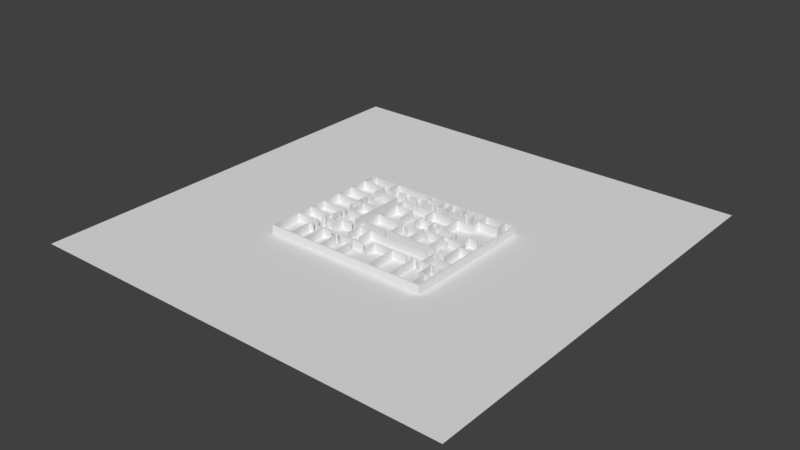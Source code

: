 # Source: OfficeFloorPlan_standardized.blend  (saved by Blender 2.79.0; exported with 4.5.12 LTS)
import bpy
from mathutils import Matrix  # noqa: F401  (used for matrix-valued properties, if any)

bpy.ops.wm.read_factory_settings(use_empty=True)
scene = bpy.context.scene
scene.name = 'Scene'

# ---- collections
col_collection_1 = bpy.data.collections.new('Collection 1'); scene.collection.children.link(col_collection_1)

# ---- world
world_world = bpy.data.worlds.new('World'); scene.world = world_world
world_world.color = (0.05088, 0.05088, 0.05088)
world_world.use_sun_shadow = False
world_world.sun_shadow_jitter_overblur = 0.0
world_world.cycles.sampling_method = 'MANUAL'

# ---- meshes
me_cube = bpy.data.meshes.new('Cube')
me_cube.from_pydata([(-100.0, -100.0, -0.04), (-100.0, -100.0, 0.0), (-100.0, 100.0, -0.04), (-100.0, 100.0, 0.0), (100.0, -100.0, -0.04), (100.0, -100.0, 0.0), (100.0, 100.0, -0.04), (100.0, 100.0, 0.0)], [], [(0, 1, 3, 2), (2, 3, 7, 6), (6, 7, 5, 4), (4, 5, 1, 0), (2, 6, 4, 0), (7, 3, 1, 5)])
me_cube.use_remesh_preserve_volume = False
me_cube.use_remesh_preserve_attributes = False
me_cube.use_mirror_vertex_groups = False
me_cube.update()
me_plane = bpy.data.meshes.new('Plane')
me_plane.from_pydata([(-37.89, -36.32, -0.02354), (-37.15, -36.18, 7.065e-05), (-37.69, -35.68, 7.065e-05), (-37.15, -35.68, 7.065e-05), (-37.69, -31.0, 7.065e-05), (-37.22, -31.0, 7.065e-05), (-37.69, -28.53, 7.065e-05), (-37.22, -28.53, 7.065e-05), (-37.69, -21.45, 7.065e-05), (-37.22, -21.45, 7.065e-05), (-37.69, -21.03, 7.065e-05), (-37.22, -21.03, 7.065e-05), (-37.69, -13.92, 7.065e-05), (-37.22, -13.92, 7.065e-05), (-37.69, -13.52, 7.065e-05), (-37.22, -13.52, 7.065e-05), (-37.69, -6.147, 7.065e-05), (-37.22, -6.147, 7.065e-05), (-37.69, -5.77, 7.065e-05), (-37.22, -5.77, 7.065e-05), (-37.69, 2.746, 7.065e-05), (-37.22, 2.746, 7.065e-05), (-37.69, 3.138, 7.065e-05), (-37.22, 3.138, 7.065e-05), (-37.69, 11.13, 7.065e-05), (-37.22, 11.13, 7.065e-05), (-37.69, 11.51, 7.065e-05), (-37.22, 11.51, 7.065e-05), (-37.69, 20.13, 7.065e-05), (-37.22, 20.13, 7.065e-05), (-37.69, 20.56, 7.065e-05), (-37.22, 20.56, 7.065e-05), (-37.69, 26.13, 7.065e-05), (-37.22, 26.13, 7.065e-05), (-37.89, 26.47, -0.02354), (-37.22, 26.53, 7.065e-05), (-36.06, 26.06, 7.065e-05), (-36.05, 26.53, 7.065e-05), (-35.68, 26.06, 7.065e-05), (-35.69, 26.53, 7.065e-05), (-22.5, 26.13, 7.065e-05), (-22.5, 26.53, 7.065e-05), (-22.06, 26.13, 7.065e-05), (-22.06, 26.53, 7.065e-05), (-3.804, 26.13, 7.065e-05), (-3.804, 26.53, 7.065e-05), (-3.253, 26.13, 7.065e-05), (-3.253, 26.53, 7.065e-05), (3.265, 26.13, 7.065e-05), (3.265, 26.53, 7.065e-05), (3.816, 26.13, 7.065e-05), (3.816, 26.53, 7.065e-05), (7.426, 26.13, 7.065e-05), (7.426, 26.53, 7.065e-05), (7.928, 26.13, 7.065e-05), (7.928, 26.53, 7.065e-05), (14.97, 26.13, 7.065e-05), (14.97, 26.53, 7.065e-05), (15.45, 26.13, 7.065e-05), (15.45, 26.53, 7.065e-05), (17.28, 26.13, 7.065e-05), (17.28, 26.53, 7.065e-05), (17.68, 26.13, 7.065e-05), (17.68, 26.53, 7.065e-05), (24.85, 26.13, 7.065e-05), (24.85, 26.53, 7.065e-05), (25.43, 26.13, 7.065e-05), (25.43, 26.53, 7.065e-05), (34.26, 26.1, 7.065e-05), (34.25, 26.53, 7.065e-05), (34.85, 26.1, 7.065e-05), (34.83, 26.53, 7.065e-05), (38.71, 26.13, 7.065e-05), (38.71, 26.53, 7.065e-05), (39.34, 26.13, 7.065e-05), (39.37, 26.47, -0.00302), (38.71, 20.27, 7.065e-05), (39.34, 20.27, 7.065e-05), (38.71, 19.92, 7.065e-05), (39.34, 19.92, 7.065e-05), (38.84, 6.411, 7.065e-05), (39.47, 6.411, 7.065e-05), (38.84, 5.99, 7.065e-05), (39.47, 5.99, 7.065e-05), (38.84, -2.192, 7.065e-05), (39.47, -2.192, 7.065e-05), (38.83, -2.772, 7.065e-05), (39.46, -2.772, 7.065e-05), (38.9, -15.51, 7.065e-05), (39.53, -15.51, 7.065e-05), (38.9, -16.0, 7.065e-05), (39.53, -16.0, 7.065e-05), (38.9, -20.98, 7.065e-05), (39.53, -20.98, 7.065e-05), (38.9, -21.54, 7.065e-05), (39.53, -21.54, 7.065e-05), (38.9, -27.78, 7.065e-05), (39.53, -27.78, 7.065e-05), (38.9, -28.36, 7.065e-05), (39.53, -28.36, 7.065e-05), (38.9, -35.68, 7.065e-05), (39.53, -35.7, 7.065e-05), (38.9, -36.24, 7.065e-05), (39.53, -36.36, -0.004665), (35.88, -35.71, 7.065e-05), (35.88, -36.27, 7.065e-05), (35.43, -35.71, 7.065e-05), (35.43, -36.27, 7.065e-05), (24.96, -35.71, 7.065e-05), (24.96, -36.27, 7.065e-05), (24.61, -35.71, 7.065e-05), (24.61, -36.27, 7.065e-05), (14.27, -35.71, 7.065e-05), (14.27, -36.27, 7.065e-05), (13.85, -35.7, 7.065e-05), (13.85, -36.25, 7.065e-05), (-2.894, -35.7, 7.065e-05), (-2.894, -36.25, 7.065e-05), (-3.294, -35.7, 7.065e-05), (-3.294, -36.25, 7.065e-05), (-11.44, -35.7, 7.065e-05), (-11.44, -36.25, 7.065e-05), (-11.84, -35.7, 7.065e-05), (-11.84, -36.25, 7.065e-05), (-19.92, -35.7, 7.065e-05), (-19.92, -36.25, 7.065e-05), (-20.34, -35.7, 7.065e-05), (-20.34, -36.25, 7.065e-05), (-27.49, -35.7, 7.065e-05), (-27.49, -36.25, 7.065e-05), (-27.89, -35.7, 7.065e-05), (-27.89, -36.25, 7.065e-05), (-26.7, -21.03, 7.065e-05), (-26.7, -21.45, 7.065e-05), (-26.33, -21.03, 7.065e-05), (-26.33, -21.45, 7.065e-05), (-26.7, -20.63, 7.065e-05), (-26.33, -20.63, 7.065e-05), (-26.7, -21.89, 7.065e-05), (-26.33, -21.89, 7.065e-05), (-26.72, -13.92, 7.065e-05), (-26.72, -13.52, 7.065e-05), (-26.33, -13.92, 7.065e-05), (-26.33, -13.52, 7.065e-05), (-25.53, -13.92, 7.065e-05), (-25.53, -13.52, 7.065e-05), (-25.17, -13.92, 7.065e-05), (-25.17, -13.52, 7.065e-05), (-23.37, -13.92, 7.065e-05), (-23.37, -13.52, 7.065e-05), (-22.99, -13.92, 7.065e-05), (-22.99, -13.52, 7.065e-05), (-23.37, -14.26, 7.065e-05), (-22.9, -14.23, 7.065e-05), (-23.37, -14.55, 7.065e-05), (-23.02, -14.52, 7.065e-05), (-23.37, -16.29, 7.065e-05), (-22.99, -16.29, 7.065e-05), (-23.37, -16.51, 7.065e-05), (-22.99, -16.51, 7.065e-05), (-21.63, -16.29, 7.065e-05), (-21.63, -16.51, 7.065e-05), (-21.31, -16.27, 7.065e-05), (-21.31, -16.49, 7.065e-05), (-21.63, -14.5, 7.065e-05), (-21.31, -14.49, 7.065e-05), (-21.63, -14.21, 7.065e-05), (-21.31, -14.2, 7.065e-05), (-26.72, -17.33, 7.065e-05), (-26.33, -17.33, 7.065e-05), (-26.72, -17.74, 7.065e-05), (-26.33, -17.74, 7.065e-05), (-26.72, -18.59, 7.065e-05), (-26.33, -18.59, 7.065e-05), (-25.67, -17.33, 7.065e-05), (-25.67, -17.74, 7.065e-05), (-22.61, -16.51, 7.065e-05), (-22.61, -16.29, 7.065e-05), (-22.35, -16.51, 7.065e-05), (-22.35, -16.29, 7.065e-05), (-22.61, -17.36, 7.065e-05), (-22.35, -17.36, 7.065e-05), (-22.61, -17.71, 7.065e-05), (-22.35, -17.71, 7.065e-05), (-21.44, -17.36, 7.065e-05), (-21.44, -17.71, 7.065e-05), (-23.95, -17.36, 7.065e-05), (-23.95, -17.71, 7.065e-05), (-25.57, -8.396, 7.065e-05), (-25.21, -8.396, 7.065e-05), (-25.63, -6.147, 7.065e-05), (-25.63, -5.77, 7.065e-05), (-25.21, -6.147, 7.065e-05), (-25.21, -5.77, 7.065e-05), (-25.63, -5.378, 7.065e-05), (-25.21, -5.378, 7.065e-05), (-25.63, -6.408, 7.065e-05), (-25.21, -6.408, 7.065e-05), (-26.22, 2.746, 7.065e-05), (-26.22, 3.138, 7.065e-05), (-25.93, 2.746, 7.065e-05), (-25.93, 3.138, 7.065e-05), (-25.63, 2.746, 7.065e-05), (-25.63, 3.138, 7.065e-05), (-25.27, 2.746, 7.065e-05), (-25.27, 3.138, 7.065e-05), (-23.5, 2.746, 7.065e-05), (-23.5, 3.138, 7.065e-05), (-23.31, 2.746, 7.065e-05), (-23.31, 3.138, 7.065e-05), (-21.65, 2.746, 7.065e-05), (-21.65, 3.138, 7.065e-05), (-21.45, 2.746, 7.065e-05), (-21.45, 3.138, 7.065e-05), (-15.21, 2.746, 7.065e-05), (-15.21, 3.138, 7.065e-05), (-14.82, 2.746, 7.065e-05), (-14.82, 3.138, 7.065e-05), (-14.82, 2.942, 7.065e-05), (-15.21, 15.2, 7.065e-05), (-14.82, 15.2, 7.065e-05), (-15.21, 15.55, 7.065e-05), (-14.82, 15.55, 7.065e-05), (-16.28, 15.2, 7.065e-05), (-16.28, 15.55, 7.065e-05), (-18.55, 15.2, 7.065e-05), (-18.55, 15.55, 7.065e-05), (-23.2, 15.2, 7.065e-05), (-23.2, 15.55, 7.065e-05), (-26.3, 11.13, 7.065e-05), (-26.3, 11.51, 7.065e-05), (-25.99, 11.13, 7.065e-05), (-25.99, 11.51, 7.065e-05), (-26.3, 11.99, 7.065e-05), (-25.99, 11.99, 7.065e-05), (-26.3, 10.76, 7.065e-05), (-25.99, 10.76, 7.065e-05), (-26.22, 8.892, 7.065e-05), (-25.93, 8.892, 7.065e-05), (-36.07, 20.13, 7.065e-05), (-36.07, 20.56, 7.065e-05), (-35.67, 20.13, 7.065e-05), (-35.67, 20.56, 7.065e-05), (-26.3, 20.13, 7.065e-05), (-26.3, 20.56, 7.065e-05), (-25.93, 20.13, 7.065e-05), (-25.93, 20.56, 7.065e-05), (-26.3, 15.5, 7.065e-05), (-25.93, 15.5, 7.065e-05), (-26.29, 15.1, 7.065e-05), (-25.92, 15.1, 7.065e-05), (-26.29, 13.88, 7.065e-05), (-25.92, 13.88, 7.065e-05), (-23.24, 26.53, 7.065e-05), (-23.24, 26.12, 7.065e-05), (-23.59, 26.53, 7.065e-05), (-23.59, 26.12, 7.065e-05), (-23.24, 20.02, 7.065e-05), (-23.59, 20.02, 7.065e-05), (-23.24, 19.66, 7.065e-05), (-23.59, 19.65, 7.065e-05), (-22.21, 20.02, 7.065e-05), (-22.21, 19.66, 7.065e-05), (-21.97, 20.02, 7.065e-05), (-21.97, 19.66, 7.065e-05), (-20.78, 20.02, 7.065e-05), (-20.78, 19.66, 7.065e-05), (-20.47, 20.02, 7.065e-05), (-20.47, 19.66, 7.065e-05), (-22.5, 21.08, 7.065e-05), (-22.06, 21.08, 7.065e-05), (-22.5, 20.64, 7.065e-05), (-22.06, 20.64, 7.065e-05), (-21.86, 21.08, 7.065e-05), (-21.86, 20.64, 7.065e-05), (-20.81, 21.08, 7.065e-05), (-20.81, 20.64, 7.065e-05), (-20.59, 21.08, 7.065e-05), (-20.59, 20.64, 7.065e-05), (-20.3, 21.08, 7.065e-05), (-20.3, 20.64, 7.065e-05), (-17.79, 21.08, 7.065e-05), (-17.79, 20.64, 7.065e-05), (-13.98, 21.08, 7.065e-05), (-13.98, 20.64, 7.065e-05), (-11.68, 21.08, 7.065e-05), (-11.68, 20.64, 7.065e-05), (-7.864, 21.08, 7.065e-05), (-7.864, 20.64, 7.065e-05), (-5.362, 21.08, 7.065e-05), (-5.362, 20.64, 7.065e-05), (-3.669, 21.08, 7.065e-05), (-3.669, 20.64, 7.065e-05), (-3.185, 21.08, 7.065e-05), (-3.185, 20.64, 7.065e-05), (-3.715, 22.87, 7.065e-05), (-3.209, 22.87, 7.065e-05), (-3.728, 23.27, 7.065e-05), (-3.215, 23.27, 7.065e-05), (3.265, 23.37, 7.065e-05), (3.816, 23.37, 7.065e-05), (3.265, 22.87, 7.065e-05), (3.816, 22.87, 7.065e-05), (3.265, 20.63, 7.065e-05), (3.816, 20.63, 7.065e-05), (3.253, 20.31, 7.065e-05), (3.804, 20.31, 7.065e-05), (3.253, 19.9, 7.065e-05), (3.804, 19.9, 7.065e-05), (-3.669, 20.27, 7.065e-05), (-3.185, 20.27, 7.065e-05), (-3.669, 20.08, 7.065e-05), (-3.185, 20.08, 7.065e-05), (-3.669, 19.71, 7.065e-05), (-3.185, 19.71, 7.065e-05), (0.3688, 20.08, 7.065e-05), (0.3688, 19.71, 7.065e-05), (3.253, 20.09, 7.065e-05), (3.804, 20.09, 7.065e-05), (2.092, 19.9, 7.065e-05), (2.092, 20.09, 7.065e-05), (6.017, 20.63, 7.065e-05), (6.005, 20.31, 7.065e-05), (6.404, 20.63, 7.065e-05), (6.391, 20.31, 7.065e-05), (6.017, 20.93, 7.065e-05), (6.404, 20.93, 7.065e-05), (7.54, 20.63, 7.065e-05), (7.54, 20.93, 7.065e-05), (7.999, 20.63, 7.065e-05), (7.999, 20.93, 7.065e-05), (7.54, 20.19, 7.065e-05), (7.999, 20.19, 7.065e-05), (7.54, 19.83, 7.065e-05), (7.999, 19.83, 7.065e-05), (8.326, 20.19, 7.065e-05), (8.326, 19.83, 7.065e-05), (14.97, 22.49, 7.065e-05), (15.45, 22.49, 7.065e-05), (14.97, 22.12, 7.065e-05), (15.45, 22.12, 7.065e-05), (14.42, 22.49, 7.065e-05), (14.42, 22.12, 7.065e-05), (14.11, 22.49, 7.065e-05), (14.11, 22.12, 7.065e-05), (14.4, 20.24, 7.065e-05), (14.1, 20.24, 7.065e-05), (14.4, 19.89, 7.065e-05), (14.1, 19.89, 7.065e-05), (10.06, 20.24, 7.065e-05), (10.06, 19.89, 7.065e-05), (16.83, 20.24, 7.065e-05), (16.83, 19.89, 7.065e-05), (17.16, 20.24, 7.065e-05), (17.16, 19.89, 7.065e-05), (18.62, 20.24, 7.065e-05), (18.62, 19.89, 7.065e-05), (17.28, 24.63, 7.065e-05), (17.68, 24.63, 7.065e-05), (17.28, 24.34, 7.065e-05), (17.68, 24.34, 7.065e-05), (17.28, 22.44, 7.065e-05), (17.68, 22.44, 7.065e-05), (17.28, 22.15, 7.065e-05), (17.68, 22.15, 7.065e-05), (17.13, 22.44, 7.065e-05), (17.13, 22.15, 7.065e-05), (16.81, 22.44, 7.065e-05), (16.81, 22.15, 7.065e-05), (20.85, 22.5, 7.065e-05), (20.85, 22.21, 7.065e-05), (21.32, 22.5, 7.065e-05), (21.32, 22.21, 7.065e-05), (20.85, 20.34, 7.065e-05), (21.32, 20.34, 7.065e-05), (20.85, 19.94, 7.065e-05), (21.32, 19.94, 7.065e-05), (20.59, 20.34, 7.065e-05), (20.59, 19.94, 7.065e-05), (21.78, 20.34, 7.065e-05), (21.78, 19.94, 7.065e-05), (14.97, 24.13, 7.065e-05), (15.45, 24.13, 7.065e-05), (15.45, 24.44, 7.065e-05), (14.97, 24.44, 7.065e-05), (11.71, 24.13, 7.065e-05), (11.71, 24.44, 7.065e-05), (11.39, 24.13, 7.065e-05), (11.39, 24.44, 7.065e-05), (11.71, 24.64, 7.065e-05), (11.39, 24.64, 7.065e-05), (11.71, 23.81, 7.065e-05), (11.39, 23.81, 7.065e-05), (11.44, 22.49, 7.065e-05), (11.44, 22.12, 7.065e-05), (21.04, 24.63, 7.065e-05), (21.04, 24.34, 7.065e-05), (21.37, 24.63, 7.065e-05), (21.37, 24.34, 7.065e-05), (21.04, 24.94, 7.065e-05), (21.37, 24.94, 7.065e-05), (20.94, 24.02, 7.065e-05), (21.27, 24.02, 7.065e-05), (24.84, 20.54, 7.065e-05), (25.41, 20.54, 7.065e-05), (24.85, 20.2, 7.065e-05), (25.41, 20.2, 7.065e-05), (24.85, 19.91, 7.065e-05), (25.41, 19.91, 7.065e-05), (23.53, 20.2, 7.065e-05), (23.53, 19.91, 7.065e-05), (34.3, 20.54, 7.065e-05), (34.3, 19.91, 7.065e-05), (34.9, 20.54, 7.065e-05), (34.9, 19.91, 7.065e-05), (35.19, 19.91, 7.065e-05), (35.19, 20.54, 7.065e-05), (37.15, 20.27, 7.065e-05), (37.15, 19.92, 7.065e-05), (24.58, 20.2, 7.065e-05), (24.58, 19.91, 7.065e-05), (25.1, 26.53, 7.065e-05), (25.1, 19.91, 7.065e-05), (25.41, 18.79, 7.065e-05), (25.1, 18.79, 7.065e-05), (25.41, 16.82, 7.065e-05), (25.1, 16.82, 7.065e-05), (25.37, 15.87, 7.065e-05), (25.05, 15.87, 7.065e-05), (25.37, 15.5, 7.065e-05), (25.05, 15.5, 7.065e-05), (18.25, 15.87, 7.065e-05), (18.25, 15.5, 7.065e-05), (17.87, 15.87, 7.065e-05), (17.87, 15.5, 7.065e-05), (17.44, 15.87, 7.065e-05), (17.44, 15.5, 7.065e-05), (15.44, 15.87, 7.065e-05), (15.44, 15.5, 7.065e-05), (5.523, 15.87, 7.065e-05), (5.523, 15.5, 7.065e-05), (5.112, 15.87, 7.065e-05), (5.112, 15.5, 7.065e-05), (-5.212, 15.87, 7.065e-05), (-5.212, 15.5, 7.065e-05), (-8.73, 15.87, 7.065e-05), (-8.73, 15.5, 7.065e-05), (-10.51, 15.87, 7.065e-05), (-10.51, 15.5, 7.065e-05), (-10.87, 15.87, 7.065e-05), (-10.87, 15.5, 7.065e-05), (-10.51, 10.54, 7.065e-05), (-10.87, 10.54, 7.065e-05), (-10.52, 10.23, 7.065e-05), (-10.89, 10.23, 7.065e-05), (-10.54, -0.7849, 7.065e-05), (-10.91, -0.7849, 7.065e-05), (-10.54, -1.184, 7.065e-05), (-10.91, -1.184, 7.065e-05), (-10.54, -9.634, 7.065e-05), (-10.91, -9.634, 7.065e-05), (-10.54, -10.06, 7.065e-05), (-10.91, -10.06, 7.065e-05), (0.4214, -9.634, 7.065e-05), (0.4214, -10.06, 7.065e-05), (2.477, -9.634, 7.065e-05), (2.477, -10.06, 7.065e-05), (2.755, -9.634, 7.065e-05), (2.755, -10.06, 7.065e-05), (3.045, -9.634, 7.065e-05), (3.045, -10.06, 7.065e-05), (12.16, -9.56, 7.065e-05), (12.16, -9.983, 7.065e-05), (12.56, -9.55, 7.065e-05), (12.56, -9.973, 7.065e-05), (22.4, -9.538, 7.065e-05), (22.4, -9.961, 7.065e-05), (22.77, -9.538, 7.065e-05), (22.77, -9.961, 7.065e-05), (26.2, -9.513, 7.065e-05), (26.2, -9.937, 7.065e-05), (28.28, -9.513, 7.065e-05), (28.28, -9.937, 7.065e-05), (32.7, -9.513, 7.065e-05), (32.7, -9.937, 7.065e-05), (33.19, -9.513, 7.065e-05), (33.19, -9.937, 7.065e-05), (32.7, -2.794, 7.065e-05), (33.19, -2.794, 7.065e-05), (32.7, -2.25, 7.065e-05), (33.19, -2.25, 7.065e-05), (32.7, 0.1984, 7.065e-05), (33.19, 0.1984, 7.065e-05), (32.7, 0.6014, 7.065e-05), (33.19, 0.6014, 7.065e-05), (30.99, 0.1984, 7.065e-05), (30.99, 0.6014, 7.065e-05), (30.7, 0.1984, 7.065e-05), (30.7, 0.6014, 7.065e-05), (25.34, 0.1984, 7.065e-05), (25.34, 0.6062, 7.065e-05), (25.03, 0.1984, 7.065e-05), (25.01, 0.6062, 7.065e-05), (24.83, 0.1984, 7.065e-05), (24.83, 0.6014, 7.065e-05), (30.99, 5.911, 7.065e-05), (30.7, 5.911, 7.065e-05), (30.99, 6.314, 7.065e-05), (30.7, 6.314, 7.065e-05), (35.12, 5.911, 7.065e-05), (35.12, 6.314, 7.065e-05), (37.17, 6.411, 7.065e-05), (37.17, 5.99, 7.065e-05), (32.7, -12.99, 7.065e-05), (33.19, -12.99, 7.065e-05), (33.22, -15.48, 7.065e-05), (33.22, -15.97, 7.065e-05), (32.69, -15.48, 7.065e-05), (32.69, -15.97, 7.065e-05), (33.19, -15.05, 7.065e-05), (32.66, -15.05, 7.065e-05), (36.98, -20.98, 7.065e-05), (36.98, -21.54, 7.065e-05), (34.17, -20.98, 7.065e-05), (34.17, -21.54, 7.065e-05), (33.53, -20.98, 7.065e-05), (33.53, -21.54, 7.065e-05), (32.98, -20.98, 7.065e-05), (32.98, -21.43, 7.065e-05), (33.53, -27.86, 7.065e-05), (32.98, -27.86, 7.065e-05), (33.51, -28.4, 7.065e-05), (32.96, -28.4, 7.065e-05), (35.87, -27.83, 7.065e-05), (35.85, -28.38, 7.065e-05), (35.4, -27.84, 7.065e-05), (35.38, -28.39, 7.065e-05), (35.85, -28.38, 7.065e-05), (35.38, -28.39, 7.065e-05), (24.96, -21.43, 7.065e-05), (24.61, -21.43, 7.065e-05), (24.96, -21.06, 7.065e-05), (24.61, -21.06, 7.065e-05), (25.78, -21.43, 7.065e-05), (25.78, -21.06, 7.065e-05), (27.7, -21.43, 7.065e-05), (27.7, -21.06, 7.065e-05), (28.23, -21.43, 7.065e-05), (28.23, -21.06, 7.065e-05), (28.55, -21.43, 7.065e-05), (28.55, -21.06, 7.065e-05), (28.23, -14.07, 7.065e-05), (28.55, -14.07, 7.065e-05), (28.23, -13.8, 7.065e-05), (28.55, -13.8, 7.065e-05), (27.86, -14.07, 7.065e-05), (27.86, -13.8, 7.065e-05), (25.91, -14.07, 7.065e-05), (25.91, -13.8, 7.065e-05), (14.1, -14.35, 7.065e-05), (14.1, -14.08, 7.065e-05), (13.7, -14.35, 7.065e-05), (13.7, -14.08, 7.065e-05), (-3.248, -14.35, 7.065e-05), (-3.248, -14.08, 7.065e-05), (-3.661, -14.35, 7.065e-05), (-3.661, -14.08, 7.065e-05), (-9.273, -14.35, 7.065e-05), (-9.273, -14.08, 7.065e-05), (-9.696, -14.35, 7.065e-05), (-9.696, -14.08, 7.065e-05), (-11.57, -14.35, 7.065e-05), (-11.57, -14.08, 7.065e-05), (-19.46, -14.49, 7.065e-05), (-19.46, -14.2, 7.065e-05), (-19.07, -14.49, 7.065e-05), (-19.07, -14.2, 7.065e-05), (-15.03, -14.49, 7.065e-05), (-15.03, -14.2, 7.065e-05), (-14.71, -14.49, 7.065e-05), (-14.71, -14.2, 7.065e-05), (-13.68, -14.49, 7.065e-05), (-13.68, -14.2, 7.065e-05), (-15.03, -13.1, 7.065e-05), (-14.71, -13.1, 7.065e-05), (-19.46, -17.28, 7.065e-05), (-19.07, -17.28, 7.065e-05), (-19.48, -17.67, 7.065e-05), (-19.09, -17.67, 7.065e-05), (-19.8, -17.28, 7.065e-05), (-19.81, -17.67, 7.065e-05), (-15.21, -5.521, 7.065e-05), (-14.82, -5.521, 7.065e-05), (-15.21, -5.842, 7.065e-05), (-14.82, -5.842, 7.065e-05), (-15.12, -11.1, 7.065e-05), (-14.72, -11.1, 7.065e-05), (-22.78, -5.511, 7.065e-05), (-22.77, -5.832, 7.065e-05), (-25.63, 2.256, 7.065e-05), (-25.27, 2.256, 7.065e-05), (-22.89, 2.746, 7.065e-05), (-22.89, 3.138, 7.065e-05), (-22.57, 2.746, 7.065e-05), (-22.57, 3.138, 7.065e-05), (-22.89, 0.1504, 7.065e-05), (-22.57, 0.1504, 7.065e-05), (-22.89, -0.1364, 7.065e-05), (-22.57, -0.1364, 7.065e-05), (-22.89, -2.739, 7.065e-05), (-22.57, -2.739, 7.065e-05), (-22.89, -3.026, 7.065e-05), (-22.57, -3.026, 7.065e-05), (-22.89, -3.334, 7.065e-05), (-22.57, -3.334, 7.065e-05), (-25.26, 0.1714, 7.065e-05), (-25.26, -0.1155, 7.065e-05), (-25.55, 0.1714, 7.065e-05), (-25.55, -0.1155, 7.065e-05), (-25.26, 0.7311, 7.065e-05), (-25.55, 0.7311, 7.065e-05), (-25.27, -2.706, 7.065e-05), (-25.55, -2.706, 7.065e-05), (-25.27, -3.015, 7.065e-05), (-25.55, -3.015, 7.065e-05), (-25.27, -3.458, 7.065e-05), (-25.55, -3.458, 7.065e-05), (-24.81, -2.706, 7.065e-05), (-24.81, -3.015, 7.065e-05), (-23.15, -2.739, 7.065e-05), (-23.15, -3.026, 7.065e-05), (-9.273, -21.55, 7.065e-05), (-9.696, -21.55, 7.065e-05), (-27.49, -25.0, 7.065e-05), (-27.89, -25.0, 7.065e-05), (-27.49, -24.54, 7.065e-05), (-27.89, -24.54, 7.065e-05), (-26.7, -25.0, 7.065e-05), (-26.7, -24.54, 7.065e-05), (-26.28, -25.0, 7.065e-05), (-26.28, -24.54, 7.065e-05), (-25.65, -24.98, 7.065e-05), (-25.65, -24.52, 7.065e-05), (-26.7, -24.0, 7.065e-05), (-26.28, -24.0, 7.065e-05), (-23.67, -24.98, 7.065e-05), (-23.67, -24.52, 7.065e-05), (-20.37, -24.98, 7.065e-05), (-20.37, -24.52, 7.065e-05), (-19.95, -24.98, 7.065e-05), (-19.95, -24.52, 7.065e-05), (-15.5, -24.98, 7.065e-05), (-15.5, -24.52, 7.065e-05), (-13.43, -24.98, 7.065e-05), (-13.43, -24.52, 7.065e-05), (-12.95, -24.98, 7.065e-05), (-12.95, -24.52, 7.065e-05), (-12.58, -24.98, 7.065e-05), (-12.58, -24.52, 7.065e-05), (-12.14, -24.98, 7.065e-05), (-12.14, -24.52, 7.065e-05), (-10.05, -24.98, 7.065e-05), (-10.05, -24.52, 7.065e-05), (-9.631, -24.98, 7.065e-05), (-9.631, -24.52, 7.065e-05), (-9.297, -24.98, 7.065e-05), (-9.297, -24.52, 7.065e-05), (-3.614, -24.81, 7.065e-05), (-3.614, -24.35, 7.065e-05), (-3.05, -24.81, 7.065e-05), (-3.05, -24.35, 7.065e-05), (1.65, -24.81, 7.065e-05), (1.65, -24.35, 7.065e-05), (-3.614, -23.48, 7.065e-05), (-3.05, -23.48, 7.065e-05), (-3.248, -21.46, 7.065e-05), (-3.661, -21.46, 7.065e-05), (-12.87, -27.26, 7.065e-05), (-12.49, -27.26, 7.065e-05), (-12.87, -27.82, 7.065e-05), (-12.49, -27.82, 7.065e-05), (-11.97, -27.24, 7.065e-05), (-11.97, -27.8, 7.065e-05), (-11.51, -27.24, 7.065e-05), (-11.51, -27.8, 7.065e-05), (-3.614, -25.17, 7.065e-05), (-3.05, -25.17, 7.065e-05), (-2.894, -27.13, 7.065e-05), (-3.294, -27.13, 7.065e-05), (14.21, -21.49, 7.065e-05), (13.79, -21.47, 7.065e-05), (14.21, -21.2, 7.065e-05), (13.79, -21.18, 7.065e-05), (4.683, -21.47, 7.065e-05), (4.683, -21.18, 7.065e-05), (4.181, -21.47, 7.065e-05), (4.181, -21.18, 7.065e-05), (4.683, -24.17, 7.065e-05), (4.181, -24.17, 7.065e-05), (4.683, -24.56, 7.065e-05), (4.181, -24.56, 7.065e-05), (3.722, -24.17, 7.065e-05), (3.722, -24.56, 7.065e-05), (21.06, -21.49, 7.065e-05), (21.06, -21.2, 7.065e-05), (23.07, -21.37, 7.065e-05), (23.07, -20.99, 7.065e-05), (22.4, 0.08874, 7.065e-05), (22.77, 0.08874, 7.065e-05), (22.4, 0.5701, 7.065e-05), (22.77, 0.5701, 7.065e-05), (14.92, 0.1391, 7.065e-05), (14.92, 0.6204, 7.065e-05), (12.12, -1.188, 7.065e-05), (12.52, -1.178, 7.065e-05), (12.12, -0.8554, 7.065e-05), (12.52, -0.8453, 7.065e-05), (12.12, 0.5047, 7.065e-05), (12.52, 0.5147, 7.065e-05), (5.36, -1.188, 7.065e-05), (5.36, -0.8554, 7.065e-05), (2.755, -1.353, 7.065e-05), (3.045, -1.353, 7.065e-05), (2.755, -0.9299, 7.065e-05), (3.045, -0.9299, 7.065e-05), (3.408, -1.353, 7.065e-05), (3.408, -0.9299, 7.065e-05), (2.311, -1.353, 7.065e-05), (2.311, -0.9299, 7.065e-05), (-1.799, -0.7849, 7.065e-05), (-1.799, -1.184, 7.065e-05), (-1.507, -0.7849, 7.065e-05), (-1.507, -1.184, 7.065e-05), (0.3166, -0.7849, 7.065e-05), (0.3166, -1.184, 7.065e-05), (-1.799, 0.1923, 7.065e-05), (-1.507, 0.1923, 7.065e-05), (-2.005, 10.54, 7.065e-05), (-1.99, 10.23, 7.065e-05), (-1.712, 10.55, 7.065e-05), (-1.698, 10.24, 7.065e-05), (-1.99, 2.139, 7.065e-05), (-1.698, 2.149, 7.065e-05), (5.523, 9.998, 7.065e-05), (5.112, 9.998, 7.065e-05), (18.13, 7.561, 7.065e-05), (17.74, 7.561, 7.065e-05), (18.13, 7.161, 7.065e-05), (17.74, 7.161, 7.065e-05), (15.5, 7.561, 7.065e-05), (15.5, 7.161, 7.065e-05), (15.08, 7.561, 7.065e-05), (15.08, 7.161, 7.065e-05), (12.52, 7.561, 7.065e-05), (12.52, 7.161, 7.065e-05), (12.14, 7.561, 7.065e-05), (12.14, 7.161, 7.065e-05), (5.558, 7.561, 7.065e-05), (5.558, 7.161, 7.065e-05), (5.123, 7.561, 7.065e-05), (5.123, 7.161, 7.065e-05), (5.489, 8.031, 7.065e-05), (5.054, 8.031, 7.065e-05), (5.506, 3.035, 7.065e-05), (5.071, 3.035, 7.065e-05), (12.5, 3.087, 7.065e-05), (12.12, 3.087, 7.065e-05), (15.43, 5.281, 7.065e-05), (15.01, 5.281, 7.065e-05), (15.43, 4.967, 7.065e-05), (15.01, 4.967, 7.065e-05), (15.43, 3.087, 7.065e-05), (15.01, 3.087, 7.065e-05), (25.35, 5.281, 7.065e-05), (25.35, 4.967, 7.065e-05), (25.7, 5.281, 7.065e-05), (25.7, 4.967, 7.065e-05), (25.33, 3.453, 7.065e-05), (25.68, 3.453, 7.065e-05), (25.35, 3.048, 7.065e-05), (25.63, 3.052, 7.065e-05), (24.99, 3.453, 7.065e-05), (25.0, 3.048, 7.065e-05), (-37.69, -35.68, 4.0), (-37.69, -36.18, 4.0), (-37.15, -36.18, 4.0), (-37.15, -35.68, 4.0), (-37.22, -31.0, 4.0), (-37.69, -31.0, 4.0), (-37.22, -28.53, 4.0), (-37.69, -28.53, 4.0), (-37.22, -21.45, 4.0), (-37.69, -21.45, 4.0), (-37.22, -21.03, 4.0), (-37.69, -21.03, 4.0), (-37.22, -13.92, 4.0), (-37.69, -13.92, 4.0), (-37.22, -13.52, 4.0), (-37.69, -13.52, 4.0), (-37.22, -6.147, 4.0), (-37.69, -6.147, 4.0), (-37.22, -5.77, 4.0), (-37.69, -5.77, 4.0), (-37.22, 2.746, 4.0), (-37.69, 2.746, 4.0), (-37.22, 3.138, 4.0), (-37.69, 3.138, 4.0), (-37.22, 11.13, 4.0), (-37.69, 11.13, 4.0), (-37.22, 11.51, 4.0), (-37.69, 11.51, 4.0), (-37.22, 20.13, 4.0), (-37.69, 20.13, 4.0), (-37.22, 20.56, 4.0), (-37.69, 20.56, 4.0), (-37.22, 26.13, 4.0), (-37.69, 26.13, 4.0), (-37.22, 26.53, 4.0), (-37.69, 26.53, 4.0), (-36.06, 26.06, 4.0), (-36.05, 26.53, 4.0), (-35.68, 26.06, 4.0), (-35.69, 26.53, 4.0), (-22.5, 26.13, 4.0), (-22.5, 26.53, 4.0), (-23.24, 26.12, 4.0), (-23.59, 26.53, 4.0), (-22.06, 26.13, 4.0), (-22.06, 26.53, 4.0), (-3.804, 26.13, 4.0), (-3.804, 26.53, 4.0), (-3.253, 26.13, 4.0), (-3.253, 26.53, 4.0), (3.265, 26.13, 4.0), (3.265, 26.53, 4.0), (3.816, 26.13, 4.0), (3.816, 26.53, 4.0), (7.426, 26.13, 4.0), (7.426, 26.53, 4.0), (7.928, 26.13, 4.0), (7.928, 26.53, 4.0), (14.97, 26.13, 4.0), (14.97, 26.53, 4.0), (15.45, 26.13, 4.0), (15.45, 26.53, 4.0), (17.28, 26.13, 4.0), (17.28, 26.53, 4.0), (17.68, 26.13, 4.0), (17.68, 26.53, 4.0), (24.85, 26.13, 4.0), (24.85, 26.53, 4.0), (25.43, 26.13, 4.0), (25.43, 26.53, 4.0), (25.1, 26.13, 4.0), (25.1, 26.53, 4.0), (34.26, 26.1, 4.0), (34.25, 26.53, 4.0), (34.85, 26.1, 4.0), (34.83, 26.53, 4.0), (38.71, 26.13, 4.0), (38.71, 26.53, 4.0), (39.34, 26.13, 4.0), (39.34, 26.53, 4.0), (38.71, 20.27, 4.0), (39.34, 20.27, 4.0), (38.71, 19.92, 4.0), (39.34, 19.92, 4.0), (38.84, 6.411, 4.0), (39.47, 6.411, 4.0), (38.84, 5.99, 4.0), (39.47, 5.99, 4.0), (38.84, -2.192, 4.0), (39.47, -2.192, 4.0), (38.83, -2.772, 4.0), (39.46, -2.772, 4.0), (38.9, -15.51, 4.0), (39.53, -15.51, 4.0), (38.9, -16.0, 4.0), (39.53, -16.0, 4.0), (38.9, -20.98, 4.0), (39.53, -20.98, 4.0), (38.9, -21.54, 4.0), (39.53, -21.54, 4.0), (38.9, -27.78, 4.0), (39.53, -27.78, 4.0), (38.9, -28.36, 4.0), (39.53, -28.36, 4.0), (38.9, -35.68, 4.0), (39.53, -35.7, 4.0), (38.9, -36.24, 4.0), (39.53, -36.26, 4.0), (35.88, -35.71, 4.0), (35.88, -36.27, 4.0), (35.43, -35.71, 4.0), (35.43, -36.27, 4.0), (24.96, -35.71, 4.0), (24.96, -36.27, 4.0), (24.61, -35.71, 4.0), (24.61, -36.27, 4.0), (14.27, -35.71, 4.0), (14.27, -36.27, 4.0), (13.85, -35.7, 4.0), (13.85, -36.25, 4.0), (-2.894, -35.7, 4.0), (-2.894, -36.25, 4.0), (-3.294, -35.7, 4.0), (-3.294, -36.25, 4.0), (-11.44, -35.7, 4.0), (-11.44, -36.25, 4.0), (-11.84, -35.7, 4.0), (-11.84, -36.25, 4.0), (-19.92, -35.7, 4.0), (-19.92, -36.25, 4.0), (-20.34, -35.7, 4.0), (-20.34, -36.25, 4.0), (-27.49, -35.7, 4.0), (-27.49, -36.25, 4.0), (-27.89, -35.7, 4.0), (-27.89, -36.25, 4.0), (-26.7, -21.03, 4.0), (-26.7, -21.45, 4.0), (-26.33, -21.45, 4.0), (-26.33, -21.03, 4.0), (-26.33, -20.63, 4.0), (-26.7, -20.63, 4.0), (-26.7, -21.89, 4.0), (-26.33, -21.89, 4.0), (-26.72, -13.92, 4.0), (-26.72, -13.52, 4.0), (-26.33, -13.92, 4.0), (-26.33, -13.52, 4.0), (-25.53, -13.92, 4.0), (-25.53, -13.52, 4.0), (-25.17, -13.92, 4.0), (-25.17, -13.52, 4.0), (-23.37, -13.92, 4.0), (-23.37, -13.52, 4.0), (-22.99, -13.92, 4.0), (-22.99, -13.52, 4.0), (-23.37, -14.26, 4.0), (-22.9, -14.23, 4.0), (-23.37, -14.55, 4.0), (-23.02, -14.52, 4.0), (-23.37, -16.29, 4.0), (-22.99, -16.29, 4.0), (-23.37, -16.51, 4.0), (-22.99, -16.51, 4.0), (-21.63, -16.51, 4.0), (-21.63, -16.29, 4.0), (-22.35, -16.51, 4.0), (-22.61, -16.29, 4.0), (-21.31, -16.49, 4.0), (-21.31, -16.27, 4.0), (-21.31, -14.49, 4.0), (-21.63, -14.5, 4.0), (-21.31, -14.2, 4.0), (-21.63, -14.21, 4.0), (-26.33, -17.33, 4.0), (-26.72, -17.33, 4.0), (-26.72, -17.74, 4.0), (-26.33, -17.74, 4.0), (-26.72, -18.59, 4.0), (-26.33, -18.59, 4.0), (-25.67, -17.74, 4.0), (-25.67, -17.33, 4.0), (-22.61, -16.51, 4.0), (-22.35, -16.29, 4.0), (-22.61, -17.36, 4.0), (-22.35, -17.36, 4.0), (-22.61, -17.71, 4.0), (-22.35, -17.71, 4.0), (-21.44, -17.71, 4.0), (-21.44, -17.36, 4.0), (-23.95, -17.36, 4.0), (-23.95, -17.71, 4.0), (-25.21, -8.396, 4.0), (-25.57, -8.396, 4.0), (-25.63, -6.147, 4.0), (-25.63, -5.77, 4.0), (-25.21, -6.147, 4.0), (-25.21, -5.77, 4.0), (-25.21, -5.378, 4.0), (-25.63, -5.378, 4.0), (-25.63, -6.408, 4.0), (-25.21, -6.408, 4.0), (-26.22, 2.746, 4.0), (-26.22, 3.138, 4.0), (-25.93, 2.746, 4.0), (-25.93, 3.138, 4.0), (-25.63, 2.746, 4.0), (-25.63, 3.138, 4.0), (-25.27, 2.942, 4.0), (-25.27, 3.138, 4.0), (-25.27, 2.746, 4.0), (-23.5, 2.942, 4.0), (-23.5, 3.138, 4.0), (-23.5, 2.746, 4.0), (-23.31, 2.942, 4.0), (-23.31, 3.138, 4.0), (-23.31, 2.746, 4.0), (-21.65, 2.942, 4.0), (-21.65, 3.138, 4.0), (-21.65, 2.746, 4.0), (-22.57, 2.746, 4.0), (-22.89, 2.942, 4.0), (-22.89, 3.138, 4.0), (-21.45, 2.942, 4.0), (-21.45, 3.138, 4.0), (-21.45, 2.746, 4.0), (-15.21, 2.942, 4.0), (-15.21, 3.138, 4.0), (-15.21, 2.746, 4.0), (-14.82, 2.942, 4.0), (-14.82, 3.138, 4.0), (-14.82, 2.746, 4.0), (-14.82, 15.2, 4.0), (-15.21, 15.2, 4.0), (-14.82, 15.55, 4.0), (-15.21, 15.55, 4.0), (-16.28, 15.55, 4.0), (-16.28, 15.2, 4.0), (-18.55, 15.55, 4.0), (-18.55, 15.2, 4.0), (-23.2, 15.55, 4.0), (-23.2, 15.2, 4.0), (-26.3, 11.13, 4.0), (-26.3, 11.51, 4.0), (-25.99, 11.13, 4.0), (-25.99, 11.51, 4.0), (-25.99, 11.99, 4.0), (-26.3, 11.99, 4.0), (-26.3, 10.76, 4.0), (-25.99, 10.76, 4.0), (-25.93, 8.892, 4.0), (-26.22, 8.892, 4.0), (-36.07, 20.13, 4.0), (-36.07, 20.56, 4.0), (-35.67, 20.13, 4.0), (-35.67, 20.56, 4.0), (-26.3, 20.13, 4.0), (-26.3, 20.56, 4.0), (-25.93, 20.13, 4.0), (-25.93, 20.56, 4.0), (-26.3, 15.5, 4.0), (-25.93, 15.5, 4.0), (-26.29, 15.1, 4.0), (-25.92, 15.1, 4.0), (-26.29, 13.88, 4.0), (-25.92, 13.88, 4.0), (-23.24, 26.53, 4.0), (-9.696, -14.35, 4.0), (-9.696, -21.55, 4.0), (-23.59, 26.12, 4.0), (-9.273, -21.55, 4.0), (-23.59, 20.02, 4.0), (-23.24, 20.02, 4.0), (-23.59, 19.65, 4.0), (-23.24, 19.66, 4.0), (-22.21, 19.66, 4.0), (-22.21, 20.02, 4.0), (-21.97, 19.66, 4.0), (-21.97, 20.02, 4.0), (-20.78, 19.66, 4.0), (-20.78, 20.02, 4.0), (-20.47, 19.66, 4.0), (-20.47, 20.02, 4.0), (-22.5, 21.08, 4.0), (-22.06, 21.08, 4.0), (-22.5, 20.64, 4.0), (-22.06, 20.64, 4.0), (-21.86, 20.64, 4.0), (-21.86, 21.08, 4.0), (-20.81, 20.64, 4.0), (-20.81, 21.08, 4.0), (-20.59, 20.64, 4.0), (-20.59, 21.08, 4.0), (-20.3, 20.64, 4.0), (-20.3, 21.08, 4.0), (-17.79, 20.64, 4.0), (-17.79, 21.08, 4.0), (-13.98, 20.64, 4.0), (-13.98, 21.08, 4.0), (-11.68, 20.64, 4.0), (-11.68, 21.08, 4.0), (-7.864, 20.64, 4.0), (-7.864, 21.08, 4.0), (-5.362, 20.64, 4.0), (-5.362, 21.08, 4.0), (-3.669, 20.64, 4.0), (-3.669, 21.08, 4.0), (-3.185, 20.64, 4.0), (-3.185, 21.08, 4.0), (-3.715, 22.87, 4.0), (-3.209, 22.87, 4.0), (-3.728, 23.27, 4.0), (-3.215, 23.27, 4.0), (3.265, 23.37, 4.0), (3.816, 23.37, 4.0), (3.265, 22.87, 4.0), (3.816, 22.87, 4.0), (3.265, 20.63, 4.0), (3.816, 20.63, 4.0), (3.253, 20.31, 4.0), (3.804, 20.31, 4.0), (3.253, 19.9, 4.0), (3.804, 19.9, 4.0), (3.253, 20.09, 4.0), (3.804, 20.09, 4.0), (-3.669, 20.27, 4.0), (-3.185, 20.27, 4.0), (-3.669, 20.08, 4.0), (-3.185, 20.08, 4.0), (-3.669, 19.71, 4.0), (-3.185, 19.71, 4.0), (0.3688, 19.71, 4.0), (0.3688, 20.08, 4.0), (2.092, 20.09, 4.0), (2.092, 19.9, 4.0), (6.005, 20.31, 4.0), (6.017, 20.63, 4.0), (6.391, 20.31, 4.0), (6.404, 20.63, 4.0), (6.404, 20.93, 4.0), (6.017, 20.93, 4.0), (7.54, 20.63, 4.0), (7.54, 20.93, 4.0), (7.999, 20.63, 4.0), (7.999, 20.93, 4.0), (7.54, 20.19, 4.0), (7.999, 20.19, 4.0), (7.54, 19.83, 4.0), (7.999, 19.83, 4.0), (8.326, 19.83, 4.0), (8.326, 20.19, 4.0), (14.97, 22.49, 4.0), (15.45, 22.49, 4.0), (14.97, 24.13, 4.0), (15.45, 24.44, 4.0), (14.97, 22.12, 4.0), (15.45, 22.12, 4.0), (14.42, 22.49, 4.0), (14.42, 22.12, 4.0), (14.11, 22.49, 4.0), (14.11, 22.12, 4.0), (14.1, 20.24, 4.0), (14.4, 20.24, 4.0), (14.1, 19.89, 4.0), (14.4, 19.89, 4.0), (10.06, 20.24, 4.0), (10.06, 19.89, 4.0), (16.83, 19.89, 4.0), (16.83, 20.24, 4.0), (17.16, 19.89, 4.0), (17.16, 20.24, 4.0), (18.62, 19.89, 4.0), (18.62, 20.24, 4.0), (17.28, 24.63, 4.0), (17.68, 24.63, 4.0), (17.28, 24.34, 4.0), (17.68, 24.34, 4.0), (17.28, 22.44, 4.0), (17.68, 22.44, 4.0), (17.28, 22.15, 4.0), (17.68, 22.15, 4.0), (17.13, 22.44, 4.0), (17.13, 22.15, 4.0), (16.81, 22.44, 4.0), (16.81, 22.15, 4.0), (20.85, 22.21, 4.0), (20.85, 22.5, 4.0), (21.32, 22.21, 4.0), (21.32, 22.5, 4.0), (20.85, 20.34, 4.0), (21.32, 20.34, 4.0), (20.85, 19.94, 4.0), (21.32, 19.94, 4.0), (20.59, 20.34, 4.0), (20.59, 19.94, 4.0), (21.78, 19.94, 4.0), (21.78, 20.34, 4.0), (14.97, 24.44, 4.0), (15.45, 24.13, 4.0), (11.71, 24.44, 4.0), (11.71, 24.13, 4.0), (11.39, 24.44, 4.0), (11.39, 24.13, 4.0), (11.71, 24.64, 4.0), (11.39, 24.64, 4.0), (11.39, 23.81, 4.0), (11.71, 23.81, 4.0), (11.44, 22.49, 4.0), (11.44, 22.12, 4.0), (21.04, 24.34, 4.0), (21.04, 24.63, 4.0), (21.37, 24.34, 4.0), (21.37, 24.63, 4.0), (21.37, 24.94, 4.0), (21.04, 24.94, 4.0), (20.94, 24.02, 4.0), (21.27, 24.02, 4.0), (25.09, 20.54, 4.0), (25.41, 20.54, 4.0), (24.84, 20.54, 4.0), (25.1, 20.2, 4.0), (25.41, 20.2, 4.0), (24.85, 20.2, 4.0), (25.1, 19.91, 4.0), (25.41, 19.91, 4.0), (24.85, 19.91, 4.0), (23.53, 20.2, 4.0), (23.53, 19.91, 4.0), (24.58, 20.2, 4.0), (24.58, 19.91, 4.0), (34.3, 20.54, 4.0), (34.3, 19.91, 4.0), (34.9, 20.54, 4.0), (34.9, 19.91, 4.0), (35.19, 20.54, 4.0), (35.19, 19.91, 4.0), (37.15, 20.27, 4.0), (37.15, 19.92, 4.0), (25.1, 18.79, 4.0), (25.41, 18.79, 4.0), (25.1, 16.82, 4.0), (25.41, 16.82, 4.0), (25.05, 15.87, 4.0), (25.37, 15.87, 4.0), (25.05, 15.5, 4.0), (25.37, 15.5, 4.0), (18.25, 15.87, 4.0), (18.25, 15.5, 4.0), (17.87, 15.87, 4.0), (17.87, 15.5, 4.0), (17.44, 15.87, 4.0), (17.44, 15.5, 4.0), (15.44, 15.87, 4.0), (15.44, 15.5, 4.0), (5.523, 15.87, 4.0), (5.523, 15.5, 4.0), (5.112, 15.87, 4.0), (5.112, 15.5, 4.0), (-5.212, 15.87, 4.0), (-5.212, 15.5, 4.0), (-8.73, 15.87, 4.0), (-8.73, 15.5, 4.0), (-10.51, 15.87, 4.0), (-10.51, 15.5, 4.0), (-10.87, 15.87, 4.0), (-10.87, 15.5, 4.0), (-10.87, 10.54, 4.0), (-10.51, 10.54, 4.0), (-10.89, 10.23, 4.0), (-10.52, 10.23, 4.0), (-10.91, -0.7849, 4.0), (-10.54, -0.7849, 4.0), (-10.91, -1.184, 4.0), (-10.54, -1.184, 4.0), (-10.91, -9.634, 4.0), (-10.54, -9.634, 4.0), (-10.91, -10.06, 4.0), (-10.54, -10.06, 4.0), (0.4214, -10.06, 4.0), (0.4214, -9.634, 4.0), (2.477, -10.06, 4.0), (2.477, -9.634, 4.0), (2.755, -10.06, 4.0), (2.755, -9.634, 4.0), (3.045, -10.06, 4.0), (3.045, -9.634, 4.0), (12.16, -9.983, 4.0), (12.16, -9.56, 4.0), (12.56, -9.973, 4.0), (12.56, -9.55, 4.0), (22.4, -9.961, 4.0), (22.4, -9.538, 4.0), (22.77, -9.961, 4.0), (22.77, -9.538, 4.0), (26.2, -9.937, 4.0), (26.2, -9.513, 4.0), (28.28, -9.937, 4.0), (28.28, -9.513, 4.0), (32.7, -9.937, 4.0), (32.7, -9.513, 4.0), (33.19, -9.937, 4.0), (33.19, -9.513, 4.0), (33.19, -2.794, 4.0), (32.7, -2.794, 4.0), (33.19, -2.25, 4.0), (32.7, -2.25, 4.0), (33.19, 0.1984, 4.0), (32.7, 0.1984, 4.0), (33.19, 0.6014, 4.0), (32.7, 0.6014, 4.0), (30.99, 0.6014, 4.0), (30.99, 0.1984, 4.0), (30.7, 0.6014, 4.0), (30.7, 0.1984, 4.0), (25.34, 0.6062, 4.0), (25.34, 0.1984, 4.0), (25.01, 0.6062, 4.0), (25.03, 0.1984, 4.0), (24.83, 0.6014, 4.0), (24.83, 0.1984, 4.0), (30.99, 5.911, 4.0), (30.7, 5.911, 4.0), (30.99, 6.314, 4.0), (30.7, 6.314, 4.0), (35.12, 5.911, 4.0), (35.12, 6.314, 4.0), (37.17, 6.411, 4.0), (37.17, 5.99, 4.0), (32.7, -12.99, 4.0), (33.19, -12.99, 4.0), (33.22, -15.48, 4.0), (33.22, -15.97, 4.0), (32.69, -15.48, 4.0), (32.69, -15.97, 4.0), (33.19, -15.05, 4.0), (32.66, -15.05, 4.0), (36.98, -20.98, 4.0), (36.98, -21.54, 4.0), (34.17, -20.98, 4.0), (34.17, -21.54, 4.0), (33.53, -20.98, 4.0), (33.53, -21.54, 4.0), (32.98, -20.98, 4.0), (32.98, -21.43, 4.0), (32.98, -27.86, 4.0), (33.53, -27.86, 4.0), (32.96, -28.4, 4.0), (33.51, -28.4, 4.0), (35.4, -27.84, 4.0), (35.38, -28.39, 4.0), (35.87, -27.83, 4.0), (35.85, -28.38, 4.0), (35.85, -28.38, 4.0), (35.38, -28.39, 4.0), (24.96, -21.43, 4.0), (24.61, -21.43, 4.0), (24.96, -21.06, 4.0), (24.61, -21.06, 4.0), (25.78, -21.43, 4.0), (25.78, -21.06, 4.0), (27.7, -21.43, 4.0), (27.7, -21.06, 4.0), (28.23, -21.43, 4.0), (28.23, -21.06, 4.0), (28.55, -21.43, 4.0), (28.55, -21.06, 4.0), (28.55, -14.07, 4.0), (28.23, -14.07, 4.0), (28.55, -13.8, 4.0), (28.23, -13.8, 4.0), (27.86, -13.8, 4.0), (27.86, -14.07, 4.0), (25.91, -13.8, 4.0), (25.91, -14.07, 4.0), (14.1, -14.08, 4.0), (14.1, -14.35, 4.0), (13.7, -14.08, 4.0), (13.7, -14.35, 4.0), (-3.248, -14.08, 4.0), (-3.248, -14.35, 4.0), (-3.661, -14.08, 4.0), (-3.661, -14.35, 4.0), (-9.273, -14.08, 4.0), (-9.273, -14.35, 4.0), (-9.696, -14.08, 4.0), (-11.57, -14.08, 4.0), (-11.57, -14.35, 4.0), (-19.46, -14.49, 4.0), (-19.46, -14.2, 4.0), (-19.07, -14.49, 4.0), (-19.07, -14.2, 4.0), (-15.03, -14.49, 4.0), (-15.03, -14.2, 4.0), (-14.71, -14.49, 4.0), (-14.71, -14.2, 4.0), (-13.68, -14.49, 4.0), (-13.68, -14.2, 4.0), (-14.71, -13.1, 4.0), (-15.03, -13.1, 4.0), (-19.46, -17.28, 4.0), (-19.07, -17.28, 4.0), (-19.48, -17.67, 4.0), (-19.09, -17.67, 4.0), (-19.8, -17.28, 4.0), (-19.81, -17.67, 4.0), (-15.21, -5.521, 4.0), (-14.82, -5.521, 4.0), (-15.21, -5.842, 4.0), (-14.82, -5.842, 4.0), (-15.12, -11.1, 4.0), (-14.72, -11.1, 4.0), (-22.78, -5.511, 4.0), (-22.77, -5.832, 4.0), (-25.63, 2.256, 4.0), (-25.27, 2.256, 4.0), (-22.89, 2.746, 4.0), (-22.57, 2.942, 4.0), (-22.57, 3.138, 4.0), (-22.89, 0.1504, 4.0), (-22.57, 0.1504, 4.0), (-22.89, -0.1364, 4.0), (-22.57, -0.1364, 4.0), (-22.89, -2.739, 4.0), (-22.57, -2.739, 4.0), (-22.89, -3.026, 4.0), (-22.57, -3.026, 4.0), (-22.89, -3.334, 4.0), (-22.57, -3.334, 4.0), (-25.26, 0.1714, 4.0), (-25.26, -0.1155, 4.0), (-25.55, 0.1714, 4.0), (-25.55, -0.1155, 4.0), (-25.26, 0.7311, 4.0), (-25.55, 0.7311, 4.0), (-25.55, -2.706, 4.0), (-25.27, -2.706, 4.0), (-25.55, -3.015, 4.0), (-25.27, -3.015, 4.0), (-25.55, -3.458, 4.0), (-25.27, -3.458, 4.0), (-24.81, -3.015, 4.0), (-24.81, -2.706, 4.0), (-23.15, -2.739, 4.0), (-23.15, -3.026, 4.0), (-27.49, -25.0, 4.0), (-27.89, -25.0, 4.0), (-27.49, -24.54, 4.0), (-27.89, -24.54, 4.0), (-26.7, -25.0, 4.0), (-26.7, -24.54, 4.0), (-26.28, -25.0, 4.0), (-26.28, -24.54, 4.0), (-25.65, -24.98, 4.0), (-25.65, -24.52, 4.0), (-26.28, -24.0, 4.0), (-26.7, -24.0, 4.0), (-23.67, -24.98, 4.0), (-23.67, -24.52, 4.0), (-20.37, -24.98, 4.0), (-20.37, -24.52, 4.0), (-19.95, -24.98, 4.0), (-19.95, -24.52, 4.0), (-15.5, -24.98, 4.0), (-15.5, -24.52, 4.0), (-13.43, -24.98, 4.0), (-13.43, -24.52, 4.0), (-12.95, -24.98, 4.0), (-12.95, -24.52, 4.0), (-12.58, -24.98, 4.0), (-12.58, -24.52, 4.0), (-12.14, -24.98, 4.0), (-12.14, -24.52, 4.0), (-10.05, -24.98, 4.0), (-10.05, -24.52, 4.0), (-9.631, -24.98, 4.0), (-9.631, -24.52, 4.0), (-9.297, -24.98, 4.0), (-9.297, -24.52, 4.0), (-3.614, -24.81, 4.0), (-3.614, -24.35, 4.0), (-3.05, -24.81, 4.0), (-3.05, -24.35, 4.0), (1.65, -24.81, 4.0), (1.65, -24.35, 4.0), (-3.05, -23.48, 4.0), (-3.614, -23.48, 4.0), (-3.661, -21.46, 4.0), (-3.248, -21.46, 4.0), (-12.87, -27.26, 4.0), (-12.49, -27.26, 4.0), (-12.87, -27.82, 4.0), (-12.49, -27.82, 4.0), (-11.97, -27.8, 4.0), (-11.97, -27.24, 4.0), (-11.51, -27.8, 4.0), (-11.51, -27.24, 4.0), (-3.614, -25.17, 4.0), (-3.05, -25.17, 4.0), (-2.894, -27.13, 4.0), (-3.294, -27.13, 4.0), (14.21, -21.49, 4.0), (13.79, -21.47, 4.0), (14.21, -21.2, 4.0), (13.79, -21.18, 4.0), (4.683, -21.18, 4.0), (4.683, -21.47, 4.0), (4.181, -21.18, 4.0), (4.181, -21.47, 4.0), (4.181, -24.17, 4.0), (4.683, -24.17, 4.0), (4.181, -24.56, 4.0), (4.683, -24.56, 4.0), (3.722, -24.17, 4.0), (3.722, -24.56, 4.0), (21.06, -21.49, 4.0), (21.06, -21.2, 4.0), (23.07, -20.99, 4.0), (23.07, -21.37, 4.0), (22.77, 0.08874, 4.0), (22.4, 0.08874, 4.0), (22.77, 0.5701, 4.0), (22.4, 0.5701, 4.0), (14.92, 0.6204, 4.0), (14.92, 0.1391, 4.0), (12.52, -1.178, 4.0), (12.12, -1.188, 4.0), (12.52, -0.8453, 4.0), (12.12, -0.8554, 4.0), (12.52, 0.5147, 4.0), (12.12, 0.5047, 4.0), (5.36, -0.8554, 4.0), (5.36, -1.188, 4.0), (3.045, -1.353, 4.0), (2.755, -1.353, 4.0), (3.045, -0.9299, 4.0), (2.755, -0.9299, 4.0), (3.408, -1.353, 4.0), (3.408, -0.9299, 4.0), (2.311, -0.9299, 4.0), (2.311, -1.353, 4.0), (-1.799, -1.184, 4.0), (-1.799, -0.7849, 4.0), (-1.507, -1.184, 4.0), (-1.507, -0.7849, 4.0), (0.3166, -1.184, 4.0), (0.3166, -0.7849, 4.0), (-1.507, 0.1923, 4.0), (-1.799, 0.1923, 4.0), (-1.99, 10.23, 4.0), (-2.005, 10.54, 4.0), (-1.698, 10.24, 4.0), (-1.712, 10.55, 4.0), (-1.99, 2.139, 4.0), (-1.698, 2.149, 4.0), (5.112, 9.998, 4.0), (5.523, 9.998, 4.0), (17.74, 7.561, 4.0), (18.13, 7.561, 4.0), (17.74, 7.161, 4.0), (18.13, 7.161, 4.0), (15.5, 7.561, 4.0), (15.5, 7.161, 4.0), (15.08, 7.561, 4.0), (15.08, 7.161, 4.0), (12.52, 7.561, 4.0), (12.52, 7.161, 4.0), (12.14, 7.561, 4.0), (12.14, 7.161, 4.0), (5.558, 7.561, 4.0), (5.558, 7.161, 4.0), (5.123, 7.561, 4.0), (5.123, 7.161, 4.0), (5.489, 8.031, 4.0), (5.054, 8.031, 4.0), (5.071, 3.035, 4.0), (5.506, 3.035, 4.0), (12.12, 3.087, 4.0), (12.5, 3.087, 4.0), (15.01, 5.281, 4.0), (15.43, 5.281, 4.0), (15.01, 4.967, 4.0), (15.43, 4.967, 4.0), (15.01, 3.087, 4.0), (15.43, 3.087, 4.0), (25.35, 4.967, 4.0), (25.35, 5.281, 4.0), (25.7, 4.967, 4.0), (25.7, 5.281, 4.0), (25.33, 3.453, 4.0), (25.68, 3.453, 4.0), (25.35, 3.048, 4.0), (25.63, 3.052, 4.0), (24.99, 3.453, 4.0), (25.0, 3.048, 4.0)], [], [(643, 638, 1432, 1438), (755, 757, 1551, 1549), (586, 575, 1372, 1383), (168, 170, 959, 958), (697, 693, 1488, 1492), (276, 278, 1074, 1072), (217, 220, 1015, 1013), (639, 641, 1435, 1433), (580, 584, 1380, 1377), (140, 168, 958, 927), (694, 696, 1489, 1487), (111, 109, 896, 898), (581, 582, 1379, 1378), (106, 108, 895, 893), (636, 634, 1428, 1430), (746, 749, 1543, 1539), (578, 576, 1373, 1375), (690, 114, 901, 1484), (40, 269, 1066, 823), (213, 211, 1001, 1007), (128, 633, 1427, 915), (748, 747, 1542, 1541), (177, 157, 944, 950), (116, 687, 1481, 903), (268, 267, 1065, 1064), (103, 101, 888, 890), (609, 629, 1425, 1405), (743, 440, 1238, 1538), (156, 158, 945, 943), (685, 686, 1480, 1479), (263, 261, 1059, 1061), (98, 100, 887, 885), (628, 627, 1424, 1423), (738, 741, 1535, 1531), (259, 262, 1058, 1057), (206, 208, 999, 996), (740, 739, 1534, 1533), (566, 568, 1365, 1363), (153, 150, 937, 940), (260, 259, 1057, 1056), (95, 93, 880, 882), (207, 205, 992, 995), (618, 622, 1417, 1414), (735, 729, 1524, 1530), (678, 657, 1451, 1472), (90, 92, 879, 877), (619, 620, 1416, 1415), (732, 734, 1527, 1525), (561, 559, 1358, 1360), (124, 649, 1443, 911), (203, 201, 988, 990), (616, 607, 1403, 1412), (558, 560, 1357, 1355), (145, 143, 930, 932), (673, 668, 1462, 1468), (252, 250, 1046, 1048), (87, 85, 872, 874), (198, 200, 987, 985), (611, 613, 1409, 1407), (727, 721, 1516, 1522), (557, 558, 1355, 1356), (669, 671, 1465, 1463), (247, 249, 1045, 1043), (82, 84, 871, 869), (722, 725, 1519, 1515), (194, 191, 978, 982), (608, 606, 1402, 1404), (724, 723, 1518, 1517), (550, 552, 1349, 1348), (136, 132, 919, 924), (666, 664, 1458, 1460), (244, 242, 1038, 1040), (79, 77, 864, 866), (601, 605, 1401, 1398), (719, 713, 1508, 1514), (661, 663, 1457, 1455), (239, 241, 1037, 1035), (72, 76, 863, 859), (211, 604, 1400, 1001), (716, 718, 1511, 1509), (545, 547, 1345, 1343), (9, 133, 920, 791), (662, 661, 1455, 1456), (74, 75, 862, 861), (164, 166, 153, 155), (187, 182, 969, 974), (546, 545, 1343, 1344), (658, 656, 1450, 1452), (236, 231, 1027, 1032), (71, 69, 856, 858), (183, 185, 971, 970), (600, 204, 993, 1397), (711, 707, 1502, 1506), (653, 655, 1449, 1447), (232, 234, 1029, 1028), (66, 68, 855, 851), (182, 183, 970, 969), (591, 597, 1394, 1388), (708, 710, 1503, 1501), (125, 123, 910, 912), (108, 539, 1337, 895), (654, 653, 1447, 1448), (231, 232, 1028, 1027), (595, 596, 1393, 1392), (537, 534, 1334, 1335), (650, 648, 1442, 1444), (227, 225, 1022, 1024), (63, 61, 846, 848), (179, 177, 950, 966), (592, 216, 1014, 1389), (704, 691, 1485, 1498), (645, 647, 1441, 1439), (224, 226, 1021, 1019), (58, 60, 845, 843), (175, 174, 964, 963), (585, 589, 1386, 1382), (698, 701, 1495, 1491), (117, 115, 902, 904), (96, 533, 1333, 883), (646, 645, 1439, 1440), (587, 588, 1385, 1384), (700, 699, 1494, 1493), (530, 532, 1329, 1327), (642, 640, 1434, 1436), (219, 215, 1010, 1016), (55, 53, 838, 840), (583, 578, 1375, 1381), (637, 639, 1433, 1431), (50, 52, 837, 835), (166, 164, 954, 956), (579, 581, 1378, 1376), (692, 694, 1487, 1486), (109, 107, 894, 896), (526, 524, 1322, 1324), (215, 213, 1007, 1010), (162, 165, 953, 952), (691, 692, 1486, 1485), (634, 130, 917, 1428), (47, 45, 830, 832), (163, 162, 952, 951), (576, 574, 1371, 1373), (688, 118, 905, 1482), (521, 522, 1320, 1319), (630, 611, 1407, 1426), (42, 44, 829, 827), (165, 573, 1370, 953), (667, 685, 1479, 1461), (101, 99, 886, 888), (518, 516, 1314, 1316), (623, 628, 1423, 1420), (603, 210, 1002, 1003), (154, 156, 943, 941), (572, 571, 1369, 1368), (683, 681, 1476, 1478), (88, 515, 1313, 875), (626, 625, 1422, 1421), (39, 37, 820, 822), (567, 565, 1364, 1366), (680, 682, 1475, 1474), (513, 514, 1312, 1311), (204, 206, 996, 993), (621, 616, 1412, 1418), (33, 36, 819, 815), (564, 566, 1363, 1361), (151, 149, 936, 938), (679, 680, 1474, 1473), (93, 91, 878, 880), (80, 511, 1309, 867), (615, 619, 1415, 1411), (35, 34, 818, 817), (146, 148, 935, 933), (647, 126, 913, 1441), (509, 510, 1308, 1307), (617, 618, 1414, 1413), (30, 28, 812, 814), (559, 557, 1356, 1358), (676, 675, 1470, 1469), (506, 498, 1295, 1304), (614, 612, 1408, 1410), (27, 29, 811, 809), (143, 141, 928, 930), (672, 670, 1464, 1466), (85, 83, 870, 872), (502, 504, 1301, 1299), (21, 198, 985, 803), (556, 555, 1354, 1353), (13, 140, 927, 795), (196, 197, 984, 983), (22, 20, 804, 806), (551, 548, 1346, 1350), (138, 139, 926, 925), (497, 495, 1294, 1296), (606, 603, 1003, 1402), (19, 21, 803, 801), (527, 550, 1348, 1325), (664, 662, 1456, 1458), (77, 74, 861, 864), (493, 496, 1293, 1292), (17, 190, 977, 799), (548, 546, 1344, 1346), (494, 493, 1292, 1291), (189, 188, 976, 975), (14, 12, 796, 798), (131, 129, 916, 918), (659, 660, 1454, 1453), (489, 487, 1286, 1288), (184, 181, 968, 972), (208, 601, 1398, 999), (11, 13, 795, 793), (543, 544, 1342, 1341), (126, 128, 915, 913), (656, 654, 1448, 1450), (69, 67, 852, 856), (485, 488, 1285, 1284), (598, 593, 1390, 1395), (540, 110, 897, 1338), (486, 485, 1284, 1283), (593, 595, 1392, 1390), (6, 4, 788, 790), (104, 537, 1335, 891), (123, 121, 908, 910), (651, 652, 1446, 1445), (3, 5, 787, 786), (118, 120, 907, 905), (648, 646, 1440, 1442), (61, 59, 844, 846), (478, 480, 1277, 1275), (171, 175, 963, 960), (590, 587, 1384, 1387), (0, 1, 785, 784), (534, 98, 885, 1334), (172, 173, 962, 961), (115, 113, 900, 902), (644, 643, 1438, 1437), (528, 530, 1327, 1326), (110, 112, 899, 897), (53, 51, 836, 838), (470, 472, 1269, 1267), (169, 142, 929, 957), (582, 580, 1377, 1379), (633, 637, 1431, 1427), (164, 160, 948, 954), (577, 579, 1376, 1374), (107, 105, 892, 894), (635, 636, 1430, 1429), (161, 163, 951, 947), (92, 521, 1319, 879), (100, 104, 891, 887), (631, 567, 1366, 1053), (45, 43, 828, 830), (461, 464, 1261, 1260), (574, 167, 955, 1371), (519, 520, 1318, 1317), (102, 103, 890, 889), (627, 621, 1418, 1424), (462, 461, 1260, 1259), (157, 155, 942, 944), (570, 572, 1368, 1367), (516, 90, 877, 1314), (99, 97, 884, 886), (624, 626, 1421, 1419), (152, 154, 941, 939), (484, 513, 1311, 1281), (94, 96, 883, 881), (37, 35, 817, 820), (454, 456, 1253, 1251), (512, 82, 869, 1310), (620, 617, 1413, 1416), (149, 147, 934, 936), (562, 564, 1361, 1359), (505, 509, 1307, 1303), (91, 89, 876, 878), (144, 146, 933, 931), (507, 508, 1306, 1305), (86, 88, 875, 873), (28, 26, 810, 812), (445, 447, 1245, 1243), (503, 501, 1300, 1302), (612, 610, 1406, 1408), (141, 15, 797, 928), (553, 556, 1353, 1352), (83, 81, 868, 870), (607, 609, 1405, 1403), (133, 138, 925, 920), (554, 553, 1352, 1351), (78, 80, 867, 865), (20, 18, 802, 804), (437, 439, 1237, 1235), (137, 136, 924, 923), (549, 528, 1326, 1347), (495, 491, 1290, 1294), (130, 3, 786, 917), (492, 494, 1291, 1289), (75, 73, 860, 862), (132, 11, 793, 919), (70, 72, 859, 857), (12, 10, 794, 796), (428, 431, 1229, 1225), (129, 127, 914, 916), (539, 543, 1341, 1337), (487, 483, 1282, 1286), (599, 600, 1397, 1396), (430, 429, 1228, 1227), (541, 542, 1340, 1339), (421, 65, 850, 854), (596, 594, 1391, 1393), (425, 423, 1222, 1224), (538, 106, 893, 1336), (62, 64, 849, 847), (4, 2, 783, 788), (422, 424, 1221, 1206), (121, 119, 906, 908), (479, 477, 1276, 1278), (476, 478, 1275, 1273), (59, 57, 842, 844), (588, 586, 1383, 1385), (535, 529, 1328, 1331), (54, 56, 841, 839), (573, 585, 1382, 1370), (410, 420, 1212, 1210), (113, 111, 898, 900), (529, 526, 1324, 1328), (471, 469, 1268, 1270), (584, 583, 1381, 1380), (417, 418, 1220, 1219), (525, 527, 1325, 1323), (468, 470, 1267, 1265), (51, 49, 834, 836), (414, 415, 1218, 1216), (46, 48, 833, 831), (575, 577, 1374, 1372), (105, 102, 889, 892), (522, 94, 881, 1320), (463, 459, 1258, 1262), (420, 407, 1208, 1212), (515, 519, 1317, 1313), (43, 41, 824, 828), (460, 462, 1259, 1257), (571, 569, 1050, 1369), (517, 518, 1316, 1315), (254, 40, 823, 825), (568, 570, 1367, 1365), (97, 95, 882, 884), (514, 486, 1283, 1312), (455, 453, 1252, 1254), (402, 398, 1194, 1199), (84, 490, 1287, 871), (34, 32, 816, 818), (452, 454, 1251, 1249), (563, 561, 1360, 1362), (397, 400, 1196, 1195), (510, 507, 1305, 1308), (31, 33, 815, 813), (560, 562, 1359, 1357), (398, 397, 1195, 1194), (89, 87, 874, 876), (448, 446, 1244, 1246), (394, 344, 1143, 1191), (26, 24, 808, 810), (443, 445, 1243, 1241), (555, 551, 1350, 1354), (387, 392, 1188, 1185), (501, 499, 1298, 1300), (23, 25, 807, 805), (552, 554, 1351, 1349), (389, 390, 1187, 1186), (81, 79, 866, 868), (498, 500, 1297, 1295), (440, 438, 1236, 1238), (385, 381, 1136, 1183), (18, 16, 800, 802), (435, 437, 1235, 1233), (547, 549, 1347, 1345), (56, 384, 1180, 841), (15, 17, 799, 797), (73, 71, 858, 860), (490, 492, 1289, 1287), (432, 430, 1227, 1230), (544, 541, 1339, 1342), (378, 375, 1174, 1177), (10, 8, 792, 794), (7, 9, 791, 789), (482, 484, 1281, 1279), (65, 63, 848, 850), (423, 408, 1207, 1222), (536, 538, 1336, 1332), (369, 362, 1161, 1169), (481, 482, 1279, 1280), (533, 535, 1331, 1333), (353, 366, 1165, 1153), (531, 536, 1332, 1330), (366, 363, 1162, 1165), (474, 476, 1273, 1271), (57, 55, 840, 842), (532, 531, 1330, 1329), (76, 417, 1219, 863), (413, 70, 857, 1215), (523, 525, 1323, 1321), (358, 62, 847, 1157), (466, 468, 1265, 1263), (49, 47, 832, 834), (412, 414, 1216, 1214), (524, 523, 1321, 1322), (354, 356, 1154, 1152), (784, 785, 786, 783), (783, 786, 787, 788), (788, 787, 789, 790), (790, 789, 791, 792), (792, 791, 793, 794), (794, 793, 795, 796), (796, 795, 797, 798), (798, 797, 799, 800), (800, 799, 801, 802), (802, 801, 803, 804), (804, 803, 805, 806), (806, 805, 807, 808), (808, 807, 809, 810), (810, 809, 811, 812), (812, 811, 813, 814), (814, 813, 815, 816), (816, 815, 817, 818), (817, 815, 819, 820), (820, 819, 821, 822), (1049, 825, 823, 824), (824, 823, 827, 828), (828, 827, 829, 830), (830, 829, 831, 832), (832, 831, 833, 834), (834, 833, 835, 836), (836, 835, 837, 838), (838, 837, 839, 840), (840, 839, 841, 842), (842, 841, 843, 844), (844, 843, 845, 846), (846, 845, 847, 848), (848, 847, 849, 850), (854, 853, 851, 852), (852, 851, 855, 856), (856, 855, 857, 858), (858, 857, 859, 860), (860, 859, 861, 862), (861, 859, 863, 864), (864, 863, 865, 866), (866, 865, 867, 868), (868, 867, 869, 870), (870, 869, 871, 872), (872, 871, 873, 874), (874, 873, 875, 876), (876, 875, 877, 878), (878, 877, 879, 880), (880, 879, 881, 882), (882, 881, 883, 884), (884, 883, 885, 886), (886, 885, 887, 888), (888, 887, 889, 890), (889, 887, 891, 892), (892, 891, 893, 894), (894, 893, 895, 896), (896, 895, 897, 898), (898, 897, 899, 900), (900, 899, 901, 902), (902, 901, 903, 904), (904, 903, 905, 906), (906, 905, 907, 908), (908, 907, 909, 910), (910, 909, 911, 912), (912, 911, 913, 914), (914, 913, 915, 916), (916, 915, 917, 918), (918, 917, 786, 785), (793, 791, 920, 919), (919, 920, 921, 922), (919, 922, 923, 924), (921, 920, 925, 926), (797, 795, 927, 928), (928, 927, 929, 930), (930, 929, 931, 932), (932, 931, 933, 934), (934, 933, 935, 936), (936, 935, 937, 938), (937, 935, 939, 940), (940, 939, 941, 942), (942, 941, 943, 944), (944, 943, 945, 946), (966, 949, 947, 948), (948, 947, 951, 952), (948, 952, 953, 954), (954, 953, 955, 956), (929, 927, 958, 957), (957, 958, 959, 960), (960, 959, 961, 962), (957, 960, 963, 964), (944, 946, 965, 950), (950, 965, 949, 966), (949, 965, 967, 968), (968, 967, 969, 970), (968, 970, 971, 972), (969, 967, 973, 974), (932, 934, 975, 976), (801, 799, 977, 978), (978, 977, 979, 980), (978, 980, 981, 982), (979, 977, 983, 984), (805, 803, 985, 986), (986, 985, 987, 988), (988, 987, 989, 990), (990, 989, 993, 991, 992), (992, 991, 994, 995), (991, 993, 996, 994), (994, 996, 999, 997), (995, 994, 997, 998), (1399, 1003, 1002, 1000), (1400, 1399, 1000, 1001), (1000, 1002, 1008, 1006), (1001, 1000, 1006, 1007), (1006, 1008, 1011, 1009), (1007, 1006, 1009, 1010), (1009, 1011, 1014, 1012), (1010, 1009, 1012, 1013), (1010, 1013, 1015, 1016), (1016, 1015, 1017, 1018), (1016, 1018, 1019, 1020), (1020, 1019, 1021, 1022), (1022, 1021, 1023, 1024), (809, 807, 1025, 1026), (1026, 1025, 1027, 1028), (1026, 1028, 1029, 1030), (1027, 1025, 1031, 1032), (986, 988, 1033, 1034), (813, 811, 1035, 1036), (1036, 1035, 1037, 1038), (1038, 1037, 1039, 1040), (1040, 1039, 1041, 1042), (1041, 1039, 1043, 1044), (1044, 1043, 1045, 1046), (1046, 1045, 1047, 1048), (1366, 1050, 1051, 1053), (826, 1052, 825, 1049), (822, 821, 1052, 826), (825, 1052, 1054, 1055), (1055, 1054, 1056, 1057), (1055, 1057, 1058, 1059), (1059, 1058, 1060, 1061), (1061, 1060, 1062, 1063), (1063, 1062, 1064, 1065), (827, 823, 1066, 1067), (1067, 1066, 1068, 1069), (1067, 1069, 1070, 1071), (1071, 1070, 1072, 1073), (1073, 1072, 1074, 1075), (1075, 1074, 1076, 1077), (1079, 1078, 1080, 1081), (1083, 1082, 1084, 1085), (1087, 1086, 1088, 1089), (1089, 1088, 1090, 1091), (1092, 1089, 1091, 1093), (1094, 1092, 1093, 1095), (829, 1094, 1095, 831), (835, 833, 1096, 1097), (1097, 1096, 1098, 1099), (1099, 1098, 1100, 1101), (1101, 1100, 1102, 1103), (1107, 1106, 1104, 1105), (1090, 1088, 1108, 1109), (1109, 1108, 1110, 1111), (1111, 1110, 1112, 1113), (1111, 1113, 1114, 1115), (1103, 1102, 1106, 1107), (1104, 1106, 1116, 1117), (1101, 1103, 1118, 1119), (1119, 1118, 1120, 1121), (1119, 1121, 1122, 1123), (1125, 1124, 1126, 1127), (837, 1125, 1127, 839), (1126, 1124, 1128, 1129), (1129, 1128, 1130, 1131), (1129, 1131, 1132, 1133), (1181, 1136, 1134, 1135), (1135, 1134, 1138, 1139), (1138, 1134, 1140, 1141), (1141, 1140, 1142, 1143), (1141, 1143, 1144, 1145), (1145, 1144, 1146, 1147), (1146, 1144, 1148, 1149), (1145, 1147, 1150, 1151), (1151, 1150, 1152, 1153), (1153, 1152, 1154, 1155), (847, 845, 1156, 1157), (1157, 1156, 1158, 1159), (1159, 1158, 1160, 1161), (1161, 1160, 1162, 1163), (1162, 1160, 1164, 1165), (1165, 1164, 1166, 1167), (1153, 1165, 1167, 1151), (1161, 1163, 1168, 1169), (1169, 1168, 1170, 1171), (1170, 1168, 1172, 1173), (1173, 1172, 1174, 1175), (1174, 1172, 1176, 1177), (1173, 1175, 1178, 1179), (1137, 1180, 1136, 1181), (843, 841, 1180, 1137), (1136, 1180, 1182, 1183), (1183, 1182, 1184, 1185), (1184, 1182, 1186, 1187), (1183, 1185, 1188, 1189), (1143, 1142, 1190, 1191), (1157, 1159, 1192, 1193), (1193, 1192, 1194, 1195), (1193, 1195, 1196, 1197), (1194, 1192, 1198, 1199), (853, 849, 1202, 1200), (1200, 1202, 1205, 1203), (1203, 1205, 1208, 1206), (1212, 1211, 1209, 1210), (1213, 1214, 1216, 1215), (1213, 1215, 857, 855), (1215, 1216, 1218, 1217), (865, 863, 1219, 1220), (1208, 1205, 1211, 1212), (1204, 1203, 1206, 1207), (1201, 1200, 1203, 1204), (851, 853, 1200, 1201), (850, 849, 853, 854), (1207, 1206, 1221, 1222), (1222, 1221, 1223, 1224), (1224, 1223, 1225, 1226), (1226, 1225, 1227, 1228), (1227, 1225, 1229, 1230), (1230, 1229, 1231, 1232), (1232, 1231, 1233, 1234), (1234, 1233, 1235, 1236), (1236, 1235, 1237, 1238), (1238, 1237, 1239, 1240), (1240, 1239, 1241, 1242), (1242, 1241, 1243, 1244), (1244, 1243, 1245, 1246), (1246, 1245, 1247, 1248), (1246, 1248, 1249, 1250), (1250, 1249, 1251, 1252), (1252, 1251, 1253, 1254), (1254, 1253, 1255, 1256), (1256, 1255, 1257, 1258), (1258, 1257, 1259, 1260), (1258, 1260, 1261, 1262), (1264, 1263, 1265, 1266), (1266, 1265, 1267, 1268), (1268, 1267, 1269, 1270), (1270, 1269, 1271, 1272), (1272, 1271, 1273, 1274), (1274, 1273, 1275, 1276), (1276, 1275, 1277, 1278), (1280, 1279, 1281, 1282), (1282, 1281, 1283, 1284), (1282, 1284, 1285, 1286), (1286, 1285, 1287, 1288), (1288, 1287, 1289, 1290), (1290, 1289, 1291, 1292), (1290, 1292, 1293, 1294), (1294, 1293, 1295, 1296), (1296, 1295, 1297, 1298), (1298, 1297, 1299, 1300), (1300, 1299, 1301, 1302), (1295, 1293, 1303, 1304), (1304, 1303, 1305, 1306), (1305, 1303, 1307, 1308), (869, 867, 1309, 1310), (871, 1287, 1285, 873), (1283, 1281, 1311, 1312), (877, 875, 1313, 1314), (1314, 1313, 1315, 1316), (1315, 1313, 1317, 1318), (881, 879, 1319, 1320), (1322, 1321, 1323, 1324), (1324, 1323, 1325, 1326), (1324, 1326, 1327, 1328), (1328, 1327, 1329, 1330), (1331, 1328, 1330, 1332), (883, 1333, 1334, 885), (1333, 1331, 1332, 1334), (1334, 1332, 1336, 1335), (893, 891, 1335, 1336), (897, 895, 1337, 1338), (1338, 1337, 1339, 1340), (1339, 1337, 1341, 1342), (1344, 1343, 1345, 1346), (1346, 1345, 1347, 1348), (1325, 1348, 1347, 1326), (1346, 1348, 1349, 1350), (1350, 1349, 1351, 1352), (1350, 1352, 1353, 1354), (1356, 1355, 1357, 1358), (1358, 1357, 1359, 1360), (1360, 1359, 1361, 1362), (1362, 1361, 1363, 1364), (1364, 1363, 1365, 1366), (1366, 1365, 1367, 1050), (1050, 1367, 1368, 1369), (955, 953, 1370, 1371), (1371, 1370, 1372, 1373), (1373, 1372, 1374, 1375), (1375, 1374, 1376, 1377), (1377, 1376, 1378, 1379), (1375, 1377, 1380, 1381), (1372, 1370, 1382, 1383), (1383, 1382, 1384, 1385), (1384, 1382, 1386, 1387), (1014, 1011, 1388, 1389), (1389, 1388, 1390, 1391), (1391, 1390, 1392, 1393), (1390, 1388, 1394, 1395), (993, 989, 1396, 1397), (998, 997, 1004, 1005), (997, 999, 1398, 1004), (1005, 1004, 1399, 1400), (1004, 1398, 1003, 1399), (1003, 1398, 1401, 1402), (1402, 1401, 1403, 1404), (1404, 1403, 1405, 1406), (1406, 1405, 1407, 1408), (1408, 1407, 1409, 1410), (1403, 1401, 1411, 1412), (1412, 1411, 1413, 1414), (1413, 1411, 1415, 1416), (1412, 1414, 1417, 1418), (1418, 1417, 1419, 1420), (1420, 1419, 1421, 1422), (1418, 1420, 1423, 1424), (1407, 1405, 1425, 1426), (917, 915, 1427, 1428), (1428, 1427, 1429, 1430), (1429, 1427, 1431, 1432), (1432, 1431, 1433, 1434), (1434, 1433, 1435, 1436), (1432, 1434, 1437, 1438), (1440, 1439, 1441, 1442), (1442, 1441, 1443, 1444), (1444, 1443, 1445, 1446), (1448, 1447, 1449, 1450), (1450, 1449, 1451, 1452), (1452, 1451, 1453, 1454), (1456, 1455, 1457, 1458), (1458, 1457, 1459, 1460), (1460, 1459, 1461, 1462), (1462, 1461, 1463, 1464), (1464, 1463, 1465, 1466), (1462, 1464, 1467, 1468), (1362, 1364, 1469, 1470), (911, 1443, 1441, 913), (1451, 1449, 1471, 1472), (1472, 1471, 1473, 1474), (1472, 1474, 1475, 1476), (1476, 1475, 1477, 1478), (907, 1477, 1475, 909), (1463, 1461, 1479, 1480), (905, 903, 1481, 1482), (901, 899, 1483, 1484), (1484, 1483, 1485, 1486), (1484, 1486, 1487, 1488), (1488, 1487, 1489, 1490), (1488, 1490, 1491, 1492), (1492, 1491, 1493, 1494), (1493, 1491, 1495, 1496), (1485, 1483, 1497, 1498), (1338, 1340, 1499, 1500), (1274, 1276, 1501, 1502), (1502, 1501, 1503, 1504), (1502, 1504, 1505, 1506), (1270, 1272, 1507, 1508), (1508, 1507, 1509, 1510), (1510, 1509, 1511, 1512), (1508, 1510, 1513, 1514), (1266, 1268, 1515, 1516), (1516, 1515, 1517, 1518), (1517, 1515, 1519, 1520), (1516, 1518, 1521, 1522), (1254, 1256, 1523, 1524), (1524, 1523, 1525, 1526), (1526, 1525, 1527, 1528), (1524, 1526, 1529, 1530), (1250, 1252, 1531, 1532), (1532, 1531, 1533, 1534), (1533, 1531, 1535, 1536), (1238, 1240, 1537, 1538), (1230, 1232, 1539, 1540), (1540, 1539, 1541, 1542), (1541, 1539, 1543, 1544), (1544, 1543, 1545, 1546), (1546, 1545, 1547, 1548), (1548, 1547, 1549, 1550), (1550, 1549, 1551, 1552), (1552, 1551, 1553, 1554), (1553, 1551, 1555, 1556), (1552, 1554, 1557, 1558), (1548, 1550, 1559, 1560), (1544, 1546, 1561, 1562), (1562, 1561, 1563, 1564), (1564, 1563, 1565, 1566), (1562, 1564, 1567, 1568), (1568, 1567, 1569, 1570), (1569, 1567, 1571, 1572), (1572, 1571, 1573, 1574), (1573, 1571, 1575, 1576), (1573, 1576, 1299, 1297), (1213, 1201, 1207, 1214), (1093, 1098, 1096, 1095), (819, 1036, 1038, 821), (114, 116, 903, 901), (279, 277, 1075, 1077), (701, 702, 1496, 1495), (173, 171, 960, 962), (589, 590, 1387, 1386), (119, 117, 904, 906), (284, 283, 1081, 1080), (689, 703, 1497, 1483), (159, 176, 965, 946), (214, 591, 1388, 1011), (764, 763, 1558, 1557), (226, 228, 1023, 1021), (705, 540, 1338, 1500), (160, 179, 966, 948), (594, 592, 1389, 1391), (756, 766, 1559, 1550), (652, 650, 1444, 1446), (230, 27, 809, 1026), (122, 124, 911, 909), (287, 285, 1083, 1085), (710, 709, 1504, 1503), (181, 178, 949, 968), (597, 598, 1395, 1394), (767, 750, 1544, 1562), (234, 233, 1030, 1029), (127, 125, 912, 914), (709, 712, 1505, 1504), (185, 184, 972, 971), (202, 599, 1396, 989), (772, 771, 1566, 1565), (229, 235, 1031, 1025), (713, 471, 1270, 1508), (180, 186, 973, 967), (604, 602, 1005, 1400), (769, 774, 1567, 1564), (660, 658, 1452, 1454), (237, 199, 986, 1034), (1, 131, 918, 785), (297, 295, 1092, 1094), (718, 717, 1512, 1511), (188, 145, 932, 976), (775, 773, 1568, 1570), (135, 134, 922, 921), (298, 46, 831, 1095), (715, 720, 1513, 1510), (192, 193, 980, 979), (779, 780, 1574, 1573), (663, 665, 1459, 1457), (241, 243, 1039, 1037), (134, 137, 923, 922), (300, 50, 835, 1097), (721, 467, 1266, 1516), (193, 195, 981, 980), (777, 781, 1575, 1571), (668, 666, 1460, 1462), (246, 244, 1040, 1042), (139, 135, 921, 926), (725, 726, 1520, 1519), (197, 192, 979, 984), (610, 608, 1404, 1406), (299, 298, 1095, 1096), (671, 672, 1466, 1465), (303, 305, 1102, 1100), (723, 728, 1521, 1518), (613, 614, 1410, 1409), (242, 38, 821, 1038), (670, 674, 1467, 1464), (249, 251, 1047, 1045), (142, 144, 931, 929), (729, 455, 1254, 1524), (318, 306, 1103, 1107), (200, 202, 989, 987), (605, 615, 1411, 1401), (675, 563, 1362, 1470), (569, 632, 1051, 1050), (734, 733, 1528, 1527), (205, 203, 990, 992), (655, 677, 1471, 1449), (38, 256, 1052, 821), (150, 151, 938, 937), (731, 736, 1529, 1526), (311, 313, 1112, 1110), (257, 254, 825, 1055), (148, 152, 939, 935), (737, 451, 1250, 1532), (315, 312, 1111, 1115), (622, 624, 1419, 1417), (684, 683, 1478, 1477), (155, 153, 940, 942), (741, 742, 1536, 1535), (320, 319, 1117, 1116), (625, 623, 1420, 1422), (682, 122, 909, 1475), (262, 264, 1060, 1058), (158, 159, 946, 945), (442, 744, 1537, 1240), (306, 322, 1118, 1103), (602, 209, 998, 1005), (629, 630, 1426, 1425), (687, 688, 1482, 1481), (265, 263, 1061, 1063), (178, 161, 947, 949), (745, 432, 1230, 1540), (112, 689, 1483, 899), (328, 327, 1124, 1125), (212, 214, 1011, 1008), (269, 271, 1068, 1066), (167, 166, 956, 955), (749, 751, 1545, 1543), (216, 218, 1012, 1014), (638, 635, 1429, 1432), (696, 695, 1490, 1489), (273, 270, 1067, 1071), (754, 752, 1546, 1548), (641, 642, 1436, 1435), (695, 698, 1491, 1490), (331, 333, 1130, 1128), (220, 222, 1017, 1015), (640, 644, 1437, 1434), (699, 697, 1492, 1494), (278, 280, 1076, 1074), (170, 172, 961, 959), (335, 332, 1129, 1133), (223, 219, 1016, 1020), (703, 704, 1498, 1497), (174, 169, 957, 964), (762, 759, 1553, 1556), (339, 340, 1139, 1138), (228, 227, 1024, 1023), (542, 706, 1499, 1340), (285, 286, 1082, 1083), (766, 765, 1560, 1559), (337, 341, 1140, 1134), (649, 651, 1445, 1443), (25, 229, 1025, 807), (286, 288, 1084, 1082), (707, 475, 1274, 1502), (176, 180, 967, 965), (752, 768, 1561, 1546), (712, 711, 1506, 1505), (348, 347, 1147, 1146), (235, 236, 1032, 1031), (294, 293, 1091, 1090), (473, 714, 1507, 1272), (186, 187, 974, 973), (346, 349, 1148, 1144), (657, 659, 1453, 1451), (201, 238, 1033, 988), (293, 296, 1093, 1091), (147, 189, 975, 934), (351, 345, 1145, 1151), (240, 31, 813, 1036), (44, 297, 1094, 829), (720, 719, 1514, 1513), (191, 19, 801, 978), (778, 776, 1569, 1572), (356, 355, 1155, 1154), (48, 299, 1096, 833), (469, 722, 1515, 1268), (195, 194, 982, 981), (781, 782, 1576, 1575), (60, 357, 1156, 845), (665, 667, 1461, 1459), (302, 300, 1097, 1099), (190, 196, 983, 977), (500, 779, 1573, 1297), (248, 245, 1041, 1044), (728, 727, 1522, 1521), (199, 23, 805, 986), (36, 240, 1036, 819), (363, 364, 1163, 1162), (674, 673, 1468, 1467), (251, 252, 1048, 1047), (457, 730, 1523, 1256), (361, 365, 1164, 1160), (565, 676, 1469, 1364), (41, 253, 1049, 824), (310, 294, 1090, 1109), (253, 255, 826, 1049), (313, 314, 1113, 1112), (736, 735, 1530, 1529), (364, 370, 1168, 1163), (677, 679, 1473, 1471), (256, 258, 1054, 1052), (314, 316, 1114, 1113), (453, 738, 1531, 1252), (371, 369, 1169, 1171), (681, 678, 1472, 1476), (739, 737, 1532, 1534), (209, 207, 995, 998), (375, 376, 1175, 1174), (120, 684, 1477, 907), (744, 743, 1538, 1537), (373, 377, 1176, 1172), (686, 669, 1463, 1480), (264, 266, 1062, 1060), (322, 324, 1120, 1118), (434, 746, 1539, 1232), (210, 212, 1008, 1002), (379, 374, 1173, 1179), (267, 265, 1063, 1065), (325, 321, 1119, 1123), (747, 745, 1540, 1542), (382, 383, 1137, 1181), (271, 272, 1069, 1068), (329, 330, 1127, 1126), (218, 217, 1013, 1012), (384, 386, 1182, 1180), (693, 690, 1484, 1488), (272, 274, 1070, 1069), (330, 54, 839, 1127), (751, 753, 1547, 1545), (275, 273, 1071, 1073), (333, 334, 1131, 1130), (222, 221, 1018, 1017), (392, 391, 1189, 1188), (280, 279, 1077, 1076), (334, 336, 1132, 1131), (759, 760, 1554, 1553), (221, 224, 1019, 1018), (343, 393, 1190, 1142), (702, 700, 1493, 1496), (383, 58, 843, 1137), (757, 761, 1555, 1551), (225, 223, 1020, 1022), (395, 358, 1157, 1193), (706, 705, 1500, 1499), (283, 281, 1079, 1081), (763, 758, 1552, 1558), (400, 399, 1197, 1196), (477, 708, 1501, 1276), (288, 287, 1085, 1084), (341, 343, 1142, 1140), (396, 401, 1198, 1192), (345, 342, 1141, 1145), (768, 770, 1563, 1561), (233, 230, 1026, 1030), (404, 66, 851, 1201), (291, 289, 1087, 1089), (349, 350, 1149, 1148), (771, 769, 1564, 1566), (238, 237, 1034, 1033), (714, 716, 1509, 1507), (295, 291, 1089, 1092), (347, 352, 1150, 1147), (776, 775, 1570, 1569), (29, 239, 1035, 811), (419, 409, 1209, 1211), (717, 715, 1510, 1512), (774, 777, 1571, 1567), (780, 778, 1572, 1574), (245, 246, 1042, 1041), (416, 413, 1215, 1217), (296, 301, 1098, 1093), (357, 359, 1158, 1156), (243, 247, 1043, 1039), (68, 411, 1213, 855), (726, 724, 1517, 1520), (304, 302, 1099, 1101), (782, 502, 1299, 1576), (362, 360, 1159, 1161), (250, 248, 1044, 1046), (405, 419, 1211, 1205), (307, 308, 1105, 1104), (67, 421, 854, 852), (730, 732, 1525, 1523), (292, 309, 1108, 1088), (365, 367, 1166, 1164), (632, 631, 1053, 1051), (733, 731, 1526, 1528), (312, 310, 1109, 1111), (316, 315, 1115, 1114), (258, 260, 1056, 1054), (424, 426, 1223, 1221), (308, 318, 1107, 1105), (374, 372, 1170, 1173), (261, 257, 1055, 1059), (427, 425, 1224, 1226), (742, 740, 1533, 1536), (319, 307, 1104, 1117), (377, 378, 1177, 1176), (324, 323, 1121, 1120), (376, 380, 1178, 1175), (266, 268, 1064, 1062), (431, 433, 1231, 1229), (323, 326, 1122, 1121), (270, 42, 827, 1067), (436, 434, 1232, 1234), (750, 748, 1541, 1544), (52, 328, 1125, 837), (274, 276, 1072, 1070), (439, 441, 1239, 1237), (753, 755, 1549, 1547), (332, 329, 1126, 1129), (390, 388, 1184, 1187), (277, 275, 1073, 1075), (444, 442, 1240, 1242), (758, 756, 1550, 1552), (336, 335, 1133, 1132), (393, 394, 1191, 1190), (281, 282, 1078, 1079), (761, 762, 1556, 1555), (381, 337, 1134, 1136), (360, 396, 1192, 1159), (282, 284, 1080, 1078), (447, 449, 1247, 1245), (760, 764, 1557, 1554), (340, 338, 1135, 1139), (451, 448, 1246, 1250), (765, 754, 1548, 1560), (401, 402, 1199, 1198), (289, 290, 1086, 1087), (344, 346, 1144, 1143), (64, 403, 1202, 849), (290, 292, 1088, 1086), (456, 458, 1255, 1253), (770, 772, 1565, 1563), (406, 404, 1201, 1204), (459, 457, 1256, 1258), (773, 767, 1562, 1568), (409, 410, 1210, 1209), (464, 463, 1262, 1261), (352, 354, 1152, 1150), (408, 412, 1214, 1207), (355, 353, 1153, 1155), (467, 465, 1264, 1266), (415, 416, 1217, 1218), (301, 303, 1100, 1098), (404, 408, 1207, 1201), (359, 361, 1160, 1158), (418, 78, 865, 1220), (472, 474, 1271, 1269), (475, 473, 1272, 1274), (367, 368, 1167, 1166), (2, 0, 784, 783), (407, 422, 1206, 1208), (309, 311, 1110, 1108), (480, 479, 1278, 1277), (368, 351, 1151, 1167), (372, 371, 1171, 1170), (5, 7, 789, 787), (305, 317, 1106, 1102), (483, 481, 1280, 1282), (370, 373, 1172, 1168), (8, 6, 790, 792), (426, 428, 1225, 1223), (317, 320, 1116, 1106), (429, 427, 1226, 1228), (321, 304, 1101, 1119), (380, 379, 1179, 1178), (326, 325, 1123, 1122), (491, 489, 1288, 1290), (338, 382, 1181, 1135), (16, 14, 798, 800), (433, 435, 1233, 1231), (438, 436, 1234, 1236), (388, 387, 1185, 1184), (327, 331, 1128, 1124), (499, 497, 1296, 1298), (386, 389, 1186, 1182), (24, 22, 806, 808), (441, 443, 1241, 1239), (504, 503, 1302, 1301), (391, 385, 1183, 1189), (446, 444, 1242, 1244), (496, 505, 1303, 1293), (449, 450, 1248, 1247), (508, 506, 1304, 1306), (32, 30, 814, 816), (450, 452, 1249, 1248), (342, 339, 1138, 1141), (511, 512, 1310, 1309), (399, 395, 1193, 1197), (488, 86, 873, 1285), (403, 405, 1205, 1202), (255, 39, 822, 826), (458, 460, 1257, 1255), (350, 348, 1146, 1149), (408, 406, 1204, 1207), (520, 517, 1315, 1318), (411, 404, 1201, 1213), (465, 466, 1263, 1264)])
me_plane.use_remesh_preserve_volume = False
me_plane.use_remesh_preserve_attributes = False
me_plane.use_mirror_vertex_groups = False
me_plane.update()

# ---- objects
ob_cube = bpy.data.objects.new('Cube', me_cube)
ob_plane = bpy.data.objects.new('Plane', me_plane)

# ---- transforms, parenting, visibility, modifiers, constraints
ob_cube.location = (0.0, 0.0, 0.0)
ob_cube.lineart.crease_threshold = 0.0
ob_plane.location = (0.0, 0.0, 0.0)
ob_plane.lineart.crease_threshold = 0.0

# ---- collection membership
col_collection_1.objects.link(ob_cube)
col_collection_1.objects.link(ob_plane)

# ---- scene / render settings (as saved in the file)
scene.frame_start = 1; scene.frame_end = 250; scene.frame_set(1)
scene.render.engine = 'BLENDER_EEVEE_NEXT'
scene.render.resolution_percentage = 50
scene.render.dither_intensity = 0.0
scene.cycles.use_denoising = False
scene.cycles.samples = 128
scene.cycles.sampling_pattern = 'TABULATED_SOBOL'
scene.cycles.light_sampling_threshold = 0.0
scene.cycles.use_adaptive_sampling = False
scene.cycles.use_light_tree = False
scene.cycles.blur_glossy = 0.0
scene.cycles.sample_clamp_indirect = 0.0
scene.view_settings.view_transform = 'Standard'
bpy.context.view_layer.update()

# ---- added for rendering (the .blend has no active camera and no usable light): camera, sun
cam_auto = bpy.data.cameras.new('AutoCamera')
cam_auto.lens = 50.0
cam_auto.sensor_width = 36.0
cam_auto.clip_end = 4593.16
ob_auto_camera = bpy.data.objects.new('AutoCamera', cam_auto)
scene.collection.objects.link(ob_auto_camera)
ob_auto_camera.location = (261.72, -314.064, 211.356)
ob_auto_camera.rotation_euler = (1.09748, -7.21219e-08, 0.694738)
scene.camera = ob_auto_camera
light_auto_sun = bpy.data.lights.new('AutoSun', 'SUN')
light_auto_sun.energy = 3.0
light_auto_sun.angle = 0.0523599
ob_auto_sun = bpy.data.objects.new('AutoSun', light_auto_sun)
scene.collection.objects.link(ob_auto_sun)
ob_auto_sun.rotation_euler = (0.872665, 0.174533, 0.523599)
bpy.context.view_layer.update()
